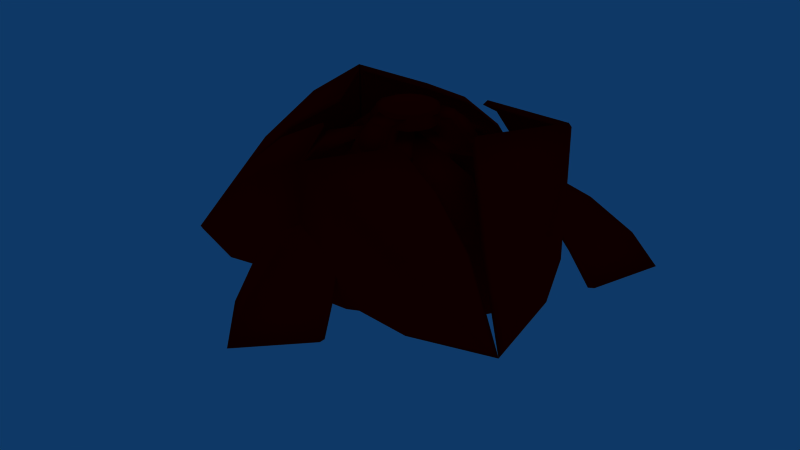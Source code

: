 # Source: beacons.blend  (saved by Blender 2.48.1; exported with 4.5.12 LTS)
import bpy
from mathutils import Matrix  # noqa: F401  (used for matrix-valued properties, if any)

bpy.ops.wm.read_factory_settings(use_empty=True)
scene = bpy.context.scene
scene.name = 'beacon_dispenser'

# ---- collections
col_collection_1_002 = bpy.data.collections.new('Collection 1.002'); scene.collection.children.link(col_collection_1_002)
col_collection_1_002.hide_render = True
col_collection_1_002.hide_viewport = True
col_collection_11_002 = bpy.data.collections.new('Collection 11.002'); scene.collection.children.link(col_collection_11_002)
col_collection_12_002 = bpy.data.collections.new('Collection 12.002'); scene.collection.children.link(col_collection_12_002)
col_collection_12_002.hide_render = True
col_collection_12_002.hide_viewport = True

# ---- materials (node trees are filled in below, after node groups)
mat_tank = bpy.data.materials.new('tank')
mat_tank.alpha_threshold = 0.0
mat_tank.diffuse_color = (1.0, 0.0, 0.0, 1.0)
mat_tank.roughness = 0.5
mat_tank.line_color = (0.0, 0.0, 0.0, 1.0)

# ---- material node trees

# ---- world
world_world_002 = bpy.data.worlds.new('World.002'); scene.world = world_world_002
world_world_002.color = (0.05656, 0.2208, 0.4)
world_world_002.use_sun_shadow = False
world_world_002.sun_shadow_jitter_overblur = 0.0
world_world_002.cycles.sampling_method = 'MANUAL'
world_world_002.cycles.sample_map_resolution = 256
world_world_002.light_settings.ao_factor = 3.0

# ---- meshes
me_beacon_dispenser = bpy.data.meshes.new('beacon dispenser')
me_beacon_dispenser.from_pydata([(0.1438, 0.05296, 0.03904), (0.1516, 0.07701, 0.0007357), (0.1621, 0.06354, -0.001646), (0.1685, 0.04768, 0.0007356), (0.1698, 0.03186, 0.007518), (0.1658, 0.01847, 0.01767), (0.1571, 0.009569, 0.02964), (0.1451, 0.006499, 0.04162), (0.1315, 0.009731, 0.05177), (0.1184, 0.01877, 0.05855), (0.1079, 0.03225, 0.06093), (0.1015, 0.0481, 0.05855), (0.1002, 0.06393, 0.05177), (0.1042, 0.07731, 0.04162), (0.1129, 0.08621, 0.02964), (0.1249, 0.08928, 0.01767), (0.1385, 0.08605, 0.007518), (0.1604, 0.08208, 0.01013), (0.1709, 0.0686, 0.007748), (0.1773, 0.05275, 0.01013), (0.1786, 0.03692, 0.01691), (0.1746, 0.02354, 0.02706), (0.1659, 0.01464, 0.03904), (0.1539, 0.01157, 0.05101), (0.1403, 0.0148, 0.06116), (0.1272, 0.02384, 0.06794), (0.1167, 0.03731, 0.07033), (0.1103, 0.05317, 0.06794), (0.109, 0.06899, 0.06116), (0.113, 0.08238, 0.05101), (0.1217, 0.09128, 0.03904), (0.1337, 0.09435, 0.02706), (0.1473, 0.09112, 0.01691), (0.02309, 0.04639, 0.08002), (0.07702, -0.04701, 0.08002), (0.1848, 0.01261, 0.0111), (0.1299, -0.0002666, 0.07029), (0.1294, 0.1086, 0.0111), (0.0908, 0.0675, 0.07029), (0.1429, 0.1229, -0.04826), (0.1429, 0.1229, -0.02227), (0.204, 0.0171, -0.04826), (0.204, 0.0171, -0.02227), (0.01164, 0.01082, 0.04847), (0.04826, 0.02224, 0.04321), (0.04081, -0.03969, 0.04847), (0.06942, -0.01441, 0.04321), (-0.001486, -0.03043, 0.04847), (0.1095, -0.005017, -0.02091), (0.07641, 0.05222, -0.02091), (-0.002731, -0.03122, 0.04847), (-0.00188, -0.03119, 0.08331), (0.0882, -0.04305, 0.0665), (0.07681, -0.07662, 0.0665), (0.05343, -0.1033, 0.0665), (0.02164, -0.1189, 0.0665), (-0.01374, -0.1213, 0.0665), (-0.04731, -0.1099, 0.0665), (-0.07396, -0.0865, 0.0665), (-0.08964, -0.0547, 0.0665), (-0.09196, -0.01933, 0.0665), (-0.08056, 0.01424, 0.0665), (-0.05719, 0.04089, 0.0665), (-0.0254, 0.05657, 0.0665), (0.009979, 0.05889, 0.0665), (0.04355, 0.0475, 0.0665), (0.0702, 0.02412, 0.0665), (0.08588, -0.007672, 0.0665), (0.0882, -0.04305, 0.08331), (0.07681, -0.07662, 0.08331), (0.05343, -0.1033, 0.08331), (0.02164, -0.1189, 0.08331), (-0.01374, -0.1213, 0.08331), (-0.04731, -0.1099, 0.08331), (-0.07396, -0.0865, 0.08331), (-0.08964, -0.0547, 0.08331), (-0.09196, -0.01933, 0.08331), (-0.08056, 0.01424, 0.08331), (-0.05719, 0.04089, 0.08331), (-0.0254, 0.05657, 0.08331), (0.009979, 0.05889, 0.08331), (0.04355, 0.0475, 0.08331), (0.0702, 0.02412, 0.08331), (0.08588, -0.007672, 0.08331), (-0.1476, 0.05289, 0.03904), (-0.1723, 0.04761, 0.0007357), (-0.1659, 0.06347, -0.001646), (-0.1554, 0.07694, 0.0007356), (-0.1423, 0.08598, 0.007518), (-0.1287, 0.08921, 0.01767), (-0.1167, 0.08614, 0.02964), (-0.108, 0.07724, 0.04162), (-0.104, 0.06386, 0.05177), (-0.1053, 0.04803, 0.05855), (-0.1117, 0.03218, 0.06093), (-0.1222, 0.0187, 0.05855), (-0.1353, 0.009662, 0.05177), (-0.1489, 0.006431, 0.04162), (-0.1609, 0.009501, 0.02964), (-0.1696, 0.0184, 0.01767), (-0.1736, 0.03179, 0.007518), (-0.1811, 0.05268, 0.01013), (-0.1747, 0.06854, 0.007748), (-0.1642, 0.08201, 0.01013), (-0.1511, 0.09105, 0.01691), (-0.1375, 0.09428, 0.02706), (-0.1255, 0.09121, 0.03904), (-0.1168, 0.08231, 0.05101), (-0.1128, 0.06893, 0.06116), (-0.1141, 0.0531, 0.06794), (-0.1205, 0.03725, 0.07033), (-0.131, 0.02377, 0.06794), (-0.1441, 0.01473, 0.06116), (-0.1577, 0.0115, 0.05101), (-0.1697, 0.01457, 0.03904), (-0.1784, 0.02347, 0.02706), (-0.1824, 0.03686, 0.01691), (-0.08155, -0.04835, 0.08002), (-0.02763, 0.04505, 0.08002), (-0.1331, 0.1086, 0.0111), (-0.09456, 0.0675, 0.07029), (-0.1886, 0.01261, 0.0111), (-0.1337, -0.0002665, 0.07029), (-0.2077, 0.0171, -0.04826), (-0.2077, 0.0171, -0.02227), (-0.1466, 0.1229, -0.04826), (-0.1466, 0.1229, -0.02227), (-0.04502, -0.04048, 0.04847), (-0.07322, -0.01448, 0.04321), (-0.01586, 0.01003, 0.04847), (-0.05206, 0.02217, 0.04321), (-0.002731, -0.03122, 0.04847), (-0.08021, 0.05215, -0.02091), (-0.1133, -0.005085, -0.02091), (-0.00184, -0.1994, 0.03904), (0.01509, -0.2182, 0.0007357), (-0.00184, -0.2206, -0.001646), (-0.01877, -0.2182, 0.0007356), (-0.03313, -0.2114, 0.007518), (-0.04272, -0.2012, 0.01767), (-0.04609, -0.1893, 0.02964), (-0.04272, -0.1773, 0.04162), (-0.03313, -0.1672, 0.05177), (-0.01877, -0.1604, 0.05855), (-0.001841, -0.158, 0.06093), (0.01509, -0.1604, 0.05855), (0.02945, -0.1672, 0.05177), (0.03904, -0.1773, 0.04162), (0.04241, -0.1893, 0.02964), (0.03904, -0.2012, 0.01767), (0.02945, -0.2114, 0.007518), (0.01509, -0.2283, 0.01013), (-0.00184, -0.2307, 0.007748), (-0.01877, -0.2283, 0.01013), (-0.03313, -0.2215, 0.01691), (-0.04272, -0.2114, 0.02706), (-0.04609, -0.1994, 0.03904), (-0.04272, -0.1874, 0.05101), (-0.03313, -0.1773, 0.06116), (-0.01877, -0.1705, 0.06794), (-0.00184, -0.1681, 0.07033), (0.01509, -0.1705, 0.06794), (0.02945, -0.1773, 0.06116), (0.03904, -0.1874, 0.05101), (0.04241, -0.1994, 0.03904), (0.03904, -0.2114, 0.02706), (0.02945, -0.2215, 0.01691), (0.05282, -0.0916, 0.08002), (-0.05503, -0.0916, 0.08002), (-0.05729, -0.2148, 0.0111), (-0.04101, -0.1608, 0.07029), (0.05353, -0.2148, 0.0111), (0.03725, -0.1608, 0.07029), (0.05922, -0.2336, -0.04826), (0.05922, -0.2336, -0.02227), (-0.06298, -0.2336, -0.04826), (-0.06298, -0.2336, -0.02227), (0.02774, -0.0639, 0.04847), (0.01932, -0.1013, 0.04321), (-0.03058, -0.0639, 0.04847), (-0.023, -0.1013, 0.04321), (-0.001422, -0.03191, 0.04847), (-0.03488, -0.1407, -0.02091), (0.0312, -0.1407, -0.02091), (-0.00188, -0.03119, 0.005635), (0.2312, -0.06187, -0.1206), (0.2017, -0.1487, -0.1206), (0.1412, -0.2177, -0.1206), (0.05896, -0.2582, -0.1206), (-0.03256, -0.2642, -0.1206), (-0.1194, -0.2348, -0.1206), (-0.1884, -0.1743, -0.1206), (-0.2289, -0.09203, -0.1206), (-0.2349, -0.0005057, -0.1206), (-0.2055, 0.08635, -0.1206), (-0.145, 0.1553, -0.1206), (-0.06272, 0.1959, -0.1206), (0.0288, 0.2019, -0.1206), (0.1157, 0.1724, -0.1206), (0.1846, 0.1119, -0.1206), (0.2252, 0.02965, -0.1206), (0.2312, -0.06187, 0.005635), (0.2017, -0.1487, 0.005635), (0.1412, -0.2177, 0.005635), (0.05896, -0.2582, 0.005635), (-0.03256, -0.2642, 0.005635), (-0.1194, -0.2348, 0.005635), (-0.1884, -0.1743, 0.005635), (-0.2289, -0.09203, 0.005635), (-0.2349, -0.0005051, 0.005635), (-0.2055, 0.08635, 0.005635), (-0.145, 0.1553, 0.005635), (-0.06272, 0.1959, 0.005635), (0.0288, 0.2019, 0.005635), (0.1157, 0.1724, 0.005635), (0.1846, 0.1119, 0.005635), (0.2252, 0.02965, 0.005635), (-0.002418, -0.3971, -0.0627), (0.05617, -0.2599, -0.003289), (0.09009, -0.3412, -0.1223), (0.08028, -0.3063, -0.0627), (0.08996, -0.3516, -0.1223), (0.08016, -0.3167, -0.0627), (0.05604, -0.2703, -0.003289), (-0.002542, -0.4075, -0.0627), (-0.002347, -0.3344, -0.003289), (-0.003418, -0.4517, -0.1223), (-0.06068, -0.2703, -0.003289), (-0.0848, -0.3167, -0.0627), (-0.0946, -0.3516, -0.1223), (-0.002625, -0.2066, 0.06458), (-0.08492, -0.3063, -0.0627), (-0.09473, -0.3412, -0.1223), (-0.06081, -0.2599, -0.003289), (-0.002749, -0.1962, 0.06458), (-0.003542, -0.4414, -0.1223), (-0.002418, -0.324, -0.003289), (-0.3185, 0.1522, -0.0627), (-0.229, 0.0329, -0.003289), (-0.3164, 0.04418, -0.1223), (-0.2812, 0.0352, -0.0627), (-0.3253, 0.04948, -0.1223), (-0.2901, 0.0405, -0.0627), (-0.2379, 0.0382, -0.003289), (-0.3274, 0.1575, -0.0627), (-0.2642, 0.1208, -0.003289), (-0.3653, 0.1804, -0.1223), (-0.1795, 0.1393, -0.003289), (-0.2076, 0.1834, -0.0627), (-0.233, 0.2093, -0.1223), (-0.1534, 0.05715, 0.06458), (-0.1986, 0.1783, -0.0627), (-0.2239, 0.2042, -0.1223), (-0.1705, 0.1342, -0.003289), (-0.1444, 0.05207, 0.06458), (-0.3563, 0.1753, -0.1223), (-0.2552, 0.1157, -0.003289), (0.3153, 0.1513, -0.0627), (0.1672, 0.1334, -0.003289), (0.2206, 0.2035, -0.1223), (0.1953, 0.1775, -0.0627), (0.2297, 0.2086, -0.1223), (0.2043, 0.1826, -0.0627), (0.1762, 0.1385, -0.003289), (0.3243, 0.1564, -0.0627), (0.261, 0.12, -0.003289), (0.3631, 0.1778, -0.1223), (0.2346, 0.03743, -0.003289), (0.2868, 0.03974, -0.0627), (0.322, 0.04871, -0.1223), (0.1504, 0.05586, 0.06458), (0.2779, 0.03444, -0.0627), (0.313, 0.04342, -0.1223), (0.2257, 0.03214, -0.003289), (0.1415, 0.05057, 0.06458), (0.3542, 0.1725, -0.1223), (0.252, 0.1148, -0.003289), (0.1837, -0.2778, 0.01197), (0.08479, -0.2944, 0.0825), (-0.002461, -0.2903, 0.124), (0.2349, -0.1892, 0.01197), (0.1837, -0.2778, -0.101), (0.1572, -0.1689, 0.0825), (0.08479, -0.2944, -0.07747), (0.07741, -0.152, 0.124), (-0.002461, -0.2903, -0.05243), (0.3162, -0.2252, -0.1114), (0.08928, -0.2866, -0.08758), (0.002029, -0.2825, -0.06253), (0.1617, -0.1612, 0.0724), (0.0819, -0.1442, 0.1139), (0.1882, -0.27, -0.1111), (0.3207, -0.2174, -0.1215), (0.2394, -0.1814, 0.001866), (0.002029, -0.2825, 0.1139), (0.1882, -0.27, 0.001866), (0.08928, -0.2866, 0.0724), (0.09174, -0.142, 0.06201), (0.1494, -0.1927, -0.02332), (0.1696, -0.2105, -0.124), (0.2391, -0.08981, -0.124), (0.2136, -0.0812, -0.02332), (0.1409, -0.05668, 0.06201), (0.02061, -0.04399, 0.1066), (0.1511, -0.06191, 0.06416), (0.2247, -0.08672, -0.02216), (0.2505, -0.09543, -0.124), (0.1802, -0.2175, -0.124), (0.1597, -0.1995, -0.02216), (0.1014, -0.1483, 0.06416), (0.3045, -0.06864, 0.01197), (0.2694, 0.02537, 0.0825), (0.2222, 0.09888, 0.124), (0.2533, -0.1572, 0.01197), (0.3045, -0.06864, -0.101), (0.197, -0.1001, 0.0825), (0.2694, 0.02537, -0.07747), (0.1424, -0.03947, 0.124), (0.2222, 0.09888, -0.05243), (0.3251, -0.2096, -0.1114), (0.2649, 0.01759, -0.08758), (0.2177, 0.0911, -0.06253), (0.1925, -0.1079, 0.0724), (0.1379, -0.04724, 0.1139), (0.3, -0.07641, -0.1111), (0.3207, -0.2174, -0.1215), (0.2488, -0.165, 0.001866), (0.2177, 0.0911, 0.1139), (0.3, -0.07641, 0.001866), (0.2649, 0.01759, 0.0724), (-0.1875, -0.2778, 0.01197), (-0.08854, -0.2944, 0.0825), (-0.001299, -0.2903, 0.124), (-0.2386, -0.1892, 0.01197), (-0.1875, -0.2778, -0.101), (-0.161, -0.1689, 0.0825), (-0.08854, -0.2944, -0.07747), (-0.08117, -0.152, 0.124), (-0.001299, -0.2903, -0.05243), (-0.3199, -0.2252, -0.1114), (-0.09303, -0.2866, -0.08758), (-0.005789, -0.2825, -0.06253), (-0.1655, -0.1612, 0.0724), (-0.08566, -0.1442, 0.1139), (-0.192, -0.27, -0.1111), (-0.3244, -0.2174, -0.1215), (-0.2431, -0.1814, 0.001866), (-0.005789, -0.2825, 0.1139), (-0.192, -0.27, 0.001866), (-0.09303, -0.2866, 0.0724), (-0.1447, -0.05684, 0.06201), (-0.2174, -0.08141, -0.02332), (-0.243, -0.09004, -0.124), (-0.1732, -0.2106, -0.124), (-0.1529, -0.1928, -0.02332), (-0.09534, -0.1421, 0.06201), (-0.02421, -0.04426, 0.1066), (-0.105, -0.1483, 0.06416), (-0.1632, -0.1996, -0.02216), (-0.1837, -0.2176, -0.124), (-0.2543, -0.09568, -0.124), (-0.2285, -0.08695, -0.02216), (-0.1549, -0.06209, 0.06416), (-0.3082, -0.06864, 0.01197), (-0.2732, 0.02537, 0.0825), (-0.226, 0.09888, 0.124), (-0.2571, -0.1572, 0.01197), (-0.3082, -0.06864, -0.101), (-0.2007, -0.1001, 0.0825), (-0.2732, 0.02537, -0.07747), (-0.1461, -0.03947, 0.124), (-0.226, 0.09888, -0.05243), (-0.3289, -0.2096, -0.1114), (-0.2687, 0.01759, -0.08758), (-0.2215, 0.0911, -0.06253), (-0.1962, -0.1079, 0.0724), (-0.1416, -0.04724, 0.1139), (-0.3037, -0.07641, -0.1111), (-0.3244, -0.2174, -0.1215), (-0.2526, -0.165, 0.001866), (-0.2215, 0.0911, 0.1139), (-0.3037, -0.07641, 0.001866), (-0.2687, 0.01759, 0.0724), (0.1189, 0.2528, 0.01197), (0.1827, 0.1755, 0.0825), (0.2228, 0.09787, 0.124), (0.01657, 0.2528, 0.01197), (0.1189, 0.2528, -0.101), (0.03786, 0.1755, 0.0825), (0.1827, 0.1755, -0.07747), (0.06307, 0.09787, 0.124), (0.2228, 0.09787, -0.05243), (0.0071, 0.3412, -0.1114), (0.1738, 0.1755, -0.08758), (0.2138, 0.09787, -0.06253), (0.02889, 0.1755, 0.0724), (0.05409, 0.09787, 0.1139), (0.1099, 0.2528, -0.1111), (-0.00188, 0.3412, -0.1215), (0.007592, 0.2528, 0.001866), (0.2138, 0.09787, 0.1139), (0.1099, 0.2528, 0.001866), (0.1738, 0.1755, 0.0724), (0.04732, 0.1053, 0.06201), (0.06239, 0.1806, -0.02332), (0.06769, 0.207, -0.124), (-0.07162, 0.2068, -0.124), (-0.06631, 0.1804, -0.02332), (-0.05119, 0.1052, 0.06201), (-0.002039, -0.005313, 0.1066), (-0.05177, 0.1167, 0.06416), (-0.06706, 0.1928, -0.02216), (-0.07243, 0.2195, -0.124), (0.06848, 0.2197, -0.124), (0.06312, 0.1929, -0.02216), (0.04787, 0.1168, 0.06416), (-0.1226, 0.2528, 0.01197), (-0.1865, 0.1755, 0.0825), (-0.2266, 0.09787, 0.124), (-0.02033, 0.2528, 0.01197), (-0.1226, 0.2528, -0.101), (-0.04162, 0.1755, 0.0825), (-0.1865, 0.1755, -0.07747), (-0.06683, 0.09787, 0.124), (-0.2266, 0.09787, -0.05243), (-0.01086, 0.3412, -0.1114), (-0.1775, 0.1755, -0.08758), (-0.2176, 0.09787, -0.06253), (-0.03264, 0.1755, 0.0724), (-0.05785, 0.09787, 0.1139), (-0.1136, 0.2528, -0.1111), (-0.00188, 0.3412, -0.1215), (-0.01135, 0.2528, 0.001866), (-0.2176, 0.09787, 0.1139), (-0.1136, 0.2528, 0.001866), (-0.1775, 0.1755, 0.0724), (0.01661, -0.0924, 0.07648), (-0.02033, -0.0924, 0.07648), (-0.001624, -0.03159, 0.1153), (-0.01369, -0.07039, 0.1123), (-0.01792, -0.04947, 0.1153), (0.00997, -0.07039, 0.1123), (0.01468, -0.04947, 0.1153), (-0.03603, -0.1443, 0.07572), (-0.03603, -0.1443, 0.06119), (0.03227, -0.1443, 0.07572), (0.03227, -0.1443, 0.06119), (0.01999, -0.1036, 0.1275), (0.02909, -0.1338, 0.09438), (-0.02375, -0.1036, 0.1275), (-0.03285, -0.1338, 0.09438), (-0.03159, -0.06496, 0.1329), (0.02869, -0.06496, 0.1329), (0.01563, -0.1376, 0.09762), (0.02099, -0.1319, 0.1033), (0.02288, -0.1252, 0.11), (0.02099, -0.1185, 0.1167), (0.01563, -0.1129, 0.1224), (0.007607, -0.1091, 0.1261), (-0.001858, -0.1077, 0.1275), (-0.01132, -0.1091, 0.1261), (-0.01935, -0.1129, 0.1224), (-0.02471, -0.1185, 0.1167), (-0.02659, -0.1252, 0.11), (-0.02471, -0.1319, 0.1033), (-0.01935, -0.1376, 0.09762), (-0.01132, -0.1414, 0.09383), (-0.001858, -0.1427, 0.0925), (0.007607, -0.1414, 0.09383), (0.01563, -0.1319, 0.09237), (0.02099, -0.1262, 0.09805), (0.02288, -0.1196, 0.1047), (0.02099, -0.1129, 0.1114), (0.01563, -0.1072, 0.1171), (0.007607, -0.1034, 0.1209), (-0.001858, -0.1021, 0.1222), (-0.01132, -0.1034, 0.1209), (-0.01935, -0.1072, 0.1171), (-0.02471, -0.1129, 0.1114), (-0.02659, -0.1196, 0.1047), (-0.02471, -0.1262, 0.09805), (-0.01935, -0.1319, 0.09237), (-0.01132, -0.1357, 0.08858), (-0.001858, -0.137, 0.08725), (0.007607, -0.1357, 0.08858), (-0.001858, -0.1252, 0.11), (-0.06413, -0.0166, 0.07648), (-0.04566, 0.01539, 0.07648), (-0.002356, -0.03121, 0.1153), (-0.02993, -0.001362, 0.1123), (-0.009695, -0.008149, 0.1153), (-0.04176, -0.02185, 0.1123), (-0.026, -0.03638, 0.1153), (-0.08278, 0.05496, 0.07572), (-0.08278, 0.05496, 0.06119), (-0.1169, -0.004197, 0.07572), (-0.1169, -0.004197, 0.06119), (-0.07555, -0.0139, 0.1275), (-0.1062, -0.006709, 0.09438), (-0.05368, 0.02398, 0.1275), (-0.07525, 0.04694, 0.09438), (-0.01627, 0.01143, 0.1329), (-0.04641, -0.04078, 0.1329), (-0.1028, 0.006846, 0.09762), (-0.1005, -0.0006346, 0.1033), (-0.09569, -0.005611, 0.11), (-0.08895, -0.007327, 0.1167), (-0.08136, -0.005521, 0.1224), (-0.07406, -0.0004677, 0.1261), (-0.06818, 0.007064, 0.1275), (-0.0646, 0.01593, 0.1261), (-0.06387, 0.02477, 0.1224), (-0.0661, 0.03225, 0.1167), (-0.07096, 0.03723, 0.11), (-0.07769, 0.03894, 0.1033), (-0.08529, 0.03714, 0.09762), (-0.09258, 0.03208, 0.09383), (-0.09847, 0.02455, 0.0925), (-0.102, 0.01569, 0.09383), (-0.09787, 0.004012, 0.09237), (-0.09564, -0.003468, 0.09805), (-0.09078, -0.008445, 0.1047), (-0.08404, -0.01016, 0.1114), (-0.07645, -0.008354, 0.1171), (-0.06915, -0.003301, 0.1209), (-0.06327, 0.004231, 0.1222), (-0.05969, 0.01309, 0.1209), (-0.05896, 0.02194, 0.1171), (-0.06119, 0.02942, 0.1114), (-0.06605, 0.03439, 0.1047), (-0.07279, 0.03611, 0.09805), (-0.08038, 0.0343, 0.09237), (-0.08768, 0.02925, 0.08858), (-0.09356, 0.02172, 0.08725), (-0.09714, 0.01286, 0.08858), (-0.08332, 0.01581, 0.11), (0.04717, -0.01804, 0.1385), (0.03841, -0.0002716, 0.1385), (0.02351, 0.01279, 0.1385), (0.004749, 0.01916, 0.1385), (-0.01502, 0.01787, 0.1385), (-0.0328, 0.009103, 0.1385), (-0.04586, -0.005795, 0.1385), (-0.05223, -0.02456, 0.1385), (-0.05093, -0.04433, 0.1385), (-0.04217, -0.0621, 0.1385), (-0.02727, -0.07517, 0.1385), (-0.008509, -0.08154, 0.1385), (0.01126, -0.08024, 0.1385), (0.02904, -0.07148, 0.1385), (0.0421, -0.05658, 0.1385), (0.04847, -0.03782, 0.1385), (0.04717, -0.01804, 0.1113), (0.03841, -0.0002715, 0.1113), (0.02351, 0.01279, 0.1113), (0.004749, 0.01916, 0.1113), (-0.01502, 0.01787, 0.1113), (-0.0328, 0.009103, 0.1113), (-0.04586, -0.005795, 0.1113), (-0.05223, -0.02456, 0.1113), (-0.05093, -0.04433, 0.1113), (-0.04217, -0.0621, 0.1113), (-0.02727, -0.07517, 0.1113), (-0.008508, -0.08154, 0.1113), (0.01126, -0.08024, 0.1113), (0.02904, -0.07148, 0.1113), (0.0421, -0.05658, 0.1113), (0.04847, -0.03782, 0.1113), (-0.00188, -0.03119, 0.148), (0.04188, 0.01543, 0.07648), (0.06035, -0.01656, 0.07648), (-0.00166, -0.03076, 0.1153), (0.03797, -0.02181, 0.1123), (0.02198, -0.03594, 0.1153), (0.02615, -0.001323, 0.1123), (0.005679, -0.007706, 0.1153), (0.1132, -0.004197, 0.07572), (0.1132, -0.004197, 0.06119), (0.07902, 0.05496, 0.07572), (0.07902, 0.05496, 0.06119), (0.04993, 0.02398, 0.1275), (0.07149, 0.04694, 0.09438), (0.07179, -0.0139, 0.1275), (0.1025, -0.006709, 0.09438), (0.04222, -0.04003, 0.1329), (0.01208, 0.01217, 0.1329), (0.08151, 0.03718, 0.09762), (0.07391, 0.03898, 0.1033), (0.06717, 0.03727, 0.11), (0.06232, 0.03229, 0.1167), (0.06009, 0.02481, 0.1224), (0.06082, 0.01596, 0.1261), (0.0644, 0.007102, 0.1275), (0.07028, -0.0004296, 0.1261), (0.07758, -0.005483, 0.1224), (0.08517, -0.007289, 0.1167), (0.09191, -0.005573, 0.11), (0.09676, -0.0005965, 0.1033), (0.099, 0.006884, 0.09762), (0.09827, 0.01573, 0.09383), (0.09469, 0.02459, 0.0925), (0.0888, 0.03212, 0.09383), (0.0766, 0.03434, 0.09237), (0.069, 0.03615, 0.09805), (0.06227, 0.03443, 0.1047), (0.05741, 0.02946, 0.1114), (0.05518, 0.02198, 0.1171), (0.05591, 0.01313, 0.1209), (0.05949, 0.004269, 0.1222), (0.06537, -0.003263, 0.1209), (0.07267, -0.008316, 0.1171), (0.08026, -0.01012, 0.1114), (0.087, -0.008407, 0.1047), (0.09186, -0.00343, 0.09805), (0.09409, 0.004051, 0.09237), (0.09336, 0.0129, 0.08858), (0.08978, 0.02176, 0.08725), (0.08389, 0.02929, 0.08858), (0.07954, 0.01585, 0.11), (0.03876, -0.0203, 0.1385), (0.03983, -0.03668, 0.1385), (0.03456, -0.05222, 0.1385), (0.02373, -0.06457, 0.1385), (0.00901, -0.07183, 0.1385), (-0.007371, -0.0729, 0.1385), (-0.02292, -0.06762, 0.1385), (-0.03526, -0.0568, 0.1385), (-0.04252, -0.04208, 0.1385), (-0.04359, -0.0257, 0.1385), (-0.03832, -0.01015, 0.1385), (-0.02749, 0.002191, 0.1385), (-0.01277, 0.009452, 0.1385), (0.003612, 0.01053, 0.1385), (0.01916, 0.005249, 0.1385), (0.0315, -0.005575, 0.1385), (0.0279, -0.02321, 0.1454), (0.02869, -0.03521, 0.1454), (0.02482, -0.0466, 0.1454), (0.01689, -0.05565, 0.1454), (0.006101, -0.06097, 0.1454), (-0.005905, -0.06176, 0.1454), (-0.0173, -0.05789, 0.1454), (-0.02634, -0.04996, 0.1454), (-0.03166, -0.03917, 0.1454), (-0.03245, -0.02716, 0.1454), (-0.02858, -0.01577, 0.1454), (-0.02065, -0.006725, 0.1454), (-0.00986, -0.001403, 0.1454), (0.002145, -0.0006164, 0.1454), (0.01354, -0.004484, 0.1454), (0.02258, -0.01242, 0.1454), (0.01301, -0.0272, 0.1475), (0.01341, -0.0332, 0.1475), (0.01147, -0.0389, 0.1475), (0.007506, -0.04342, 0.1475), (0.002111, -0.04608, 0.1475), (-0.003892, -0.04647, 0.1475), (-0.009588, -0.04454, 0.1475), (-0.01411, -0.04057, 0.1475), (-0.01677, -0.03518, 0.1475), (-0.01717, -0.02918, 0.1475), (-0.01523, -0.02348, 0.1475), (-0.01127, -0.01896, 0.1475), (-0.00587, -0.0163, 0.1475), (0.0001326, -0.0159, 0.1475), (0.005829, -0.01784, 0.1475), (0.01035, -0.0218, 0.1475), (0.03416, -0.003532, 0.09315), (0.02083, 0.008155, 0.09315), (0.00405, 0.01385, 0.09315), (-0.01364, 0.01269, 0.09315), (-0.02954, 0.004854, 0.09315), (-0.04122, -0.008473, 0.09315), (-0.04692, -0.02526, 0.09315), (-0.04576, -0.04295, 0.09315), (-0.03792, -0.05884, 0.09315), (-0.02459, -0.07053, 0.09315), (-0.007809, -0.07623, 0.09315), (0.009878, -0.07507, 0.09315), (0.02578, -0.06723, 0.09315), (0.03746, -0.0539, 0.09315), (0.04316, -0.03712, 0.09315), (0.042, -0.01943, 0.09315)], [], [(22, 6, 5, 21), (32, 0, 17), (17, 0, 18), (18, 0, 19), (19, 0, 20), (20, 0, 21), (21, 0, 22), (22, 0, 23), (23, 0, 24), (24, 0, 25), (25, 0, 26), (26, 0, 27), (27, 0, 28), (28, 0, 29), (29, 0, 30), (30, 0, 31), (0, 32, 31), (16, 32, 17, 1), (18, 2, 1, 17), (19, 3, 2, 18), (20, 4, 3, 19), (21, 5, 4, 20), (23, 7, 6, 22), (24, 8, 7, 23), (25, 9, 8, 24), (26, 10, 9, 25), (27, 11, 10, 26), (28, 12, 11, 27), (29, 13, 12, 28), (30, 14, 13, 29), (31, 15, 14, 30), (32, 16, 15, 31), (38, 33, 34, 36), (37, 35, 42, 40), (38, 36, 35, 37), (40, 42, 41, 39), (33, 38, 44, 43), (36, 34, 45, 46), (41, 42, 48), (40, 39, 49), (39, 41, 48, 49), (38, 37, 49, 44), (35, 36, 46, 48), (42, 35, 48), (37, 40, 49), (49, 48, 46, 44), (46, 45, 43, 44), (45, 47, 43), (67, 83, 68, 52), (69, 53, 52, 68), (70, 54, 53, 69), (71, 55, 54, 70), (72, 56, 55, 71), (73, 57, 56, 72), (74, 58, 57, 73), (75, 59, 58, 74), (76, 60, 59, 75), (77, 61, 60, 76), (78, 62, 61, 77), (79, 63, 62, 78), (80, 64, 63, 79), (81, 65, 64, 80), (82, 66, 65, 81), (83, 67, 66, 82), (106, 90, 89, 105), (116, 84, 101), (101, 84, 102), (102, 84, 103), (103, 84, 104), (104, 84, 105), (105, 84, 106), (106, 84, 107), (107, 84, 108), (108, 84, 109), (109, 84, 110), (110, 84, 111), (111, 84, 112), (112, 84, 113), (113, 84, 114), (114, 84, 115), (84, 116, 115), (100, 116, 101, 85), (102, 86, 85, 101), (103, 87, 86, 102), (104, 88, 87, 103), (105, 89, 88, 104), (107, 91, 90, 106), (108, 92, 91, 107), (109, 93, 92, 108), (110, 94, 93, 109), (111, 95, 94, 110), (112, 96, 95, 111), (113, 97, 96, 112), (114, 98, 97, 113), (115, 99, 98, 114), (116, 100, 99, 115), (122, 117, 118, 120), (121, 119, 126, 124), (122, 120, 119, 121), (124, 126, 125, 123), (117, 122, 128, 127), (120, 118, 129, 130), (125, 126, 132), (124, 123, 133), (123, 125, 132, 133), (122, 121, 133, 128), (119, 120, 130, 132), (126, 119, 132), (121, 124, 133), (133, 132, 130, 128), (130, 129, 127, 128), (129, 131, 127), (156, 140, 139, 155), (166, 134, 151), (151, 134, 152), (152, 134, 153), (153, 134, 154), (154, 134, 155), (155, 134, 156), (156, 134, 157), (157, 134, 158), (158, 134, 159), (159, 134, 160), (160, 134, 161), (161, 134, 162), (162, 134, 163), (163, 134, 164), (164, 134, 165), (134, 166, 165), (150, 166, 151, 135), (152, 136, 135, 151), (153, 137, 136, 152), (154, 138, 137, 153), (155, 139, 138, 154), (157, 141, 140, 156), (158, 142, 141, 157), (159, 143, 142, 158), (160, 144, 143, 159), (161, 145, 144, 160), (162, 146, 145, 161), (163, 147, 146, 162), (164, 148, 147, 163), (165, 149, 148, 164), (166, 150, 149, 165), (172, 167, 168, 170), (171, 169, 176, 174), (172, 170, 169, 171), (174, 176, 175, 173), (167, 172, 178, 177), (170, 168, 179, 180), (175, 176, 182), (174, 173, 183), (173, 175, 182, 183), (172, 171, 183, 178), (169, 170, 180, 182), (176, 169, 182), (171, 174, 183), (183, 182, 180, 178), (180, 179, 177, 178), (179, 181, 177), (216, 184, 201), (201, 184, 202), (202, 184, 203), (203, 184, 204), (204, 184, 205), (205, 184, 206), (206, 184, 207), (207, 184, 208), (208, 184, 209), (209, 184, 210), (210, 184, 211), (211, 184, 212), (212, 184, 213), (213, 184, 214), (214, 184, 215), (184, 216, 215), (200, 216, 201, 185), (202, 186, 185, 201), (203, 187, 186, 202), (204, 188, 187, 203), (205, 189, 188, 204), (206, 190, 189, 205), (207, 191, 190, 206), (208, 192, 191, 207), (209, 193, 192, 208), (210, 194, 193, 209), (211, 195, 194, 210), (212, 196, 195, 211), (213, 197, 196, 212), (214, 198, 197, 213), (215, 199, 198, 214), (216, 200, 199, 215), (220, 217, 236, 218), (217, 220, 219, 235), (236, 234, 218), (221, 226, 235, 219), (223, 222, 220, 218), (230, 223, 218, 234), (222, 221, 219, 220), (230, 225, 223), (222, 224, 226, 221), (223, 225, 224, 222), (227, 228, 224, 225), (228, 229, 226, 224), (230, 227, 225), (228, 231, 232, 229), (230, 234, 233, 227), (227, 233, 231, 228), (229, 232, 235, 226), (236, 233, 234), (217, 235, 232, 231), (236, 217, 231, 233), (240, 237, 256, 238), (237, 240, 239, 255), (256, 254, 238), (241, 246, 255, 239), (243, 242, 240, 238), (250, 243, 238, 254), (242, 241, 239, 240), (250, 245, 243), (242, 244, 246, 241), (243, 245, 244, 242), (247, 248, 244, 245), (248, 249, 246, 244), (250, 247, 245), (248, 251, 252, 249), (250, 254, 253, 247), (247, 253, 251, 248), (249, 252, 255, 246), (256, 253, 254), (237, 255, 252, 251), (256, 237, 251, 253), (260, 257, 276, 258), (257, 260, 259, 275), (276, 274, 258), (261, 266, 275, 259), (263, 262, 260, 258), (270, 263, 258, 274), (262, 261, 259, 260), (270, 265, 263), (262, 264, 266, 261), (263, 265, 264, 262), (267, 268, 264, 265), (268, 269, 266, 264), (270, 267, 265), (268, 271, 272, 269), (270, 274, 273, 267), (267, 273, 271, 268), (269, 272, 275, 266), (276, 273, 274), (257, 275, 272, 271), (276, 257, 271, 273), (277, 280, 282, 278), (281, 277, 278, 283), (278, 282, 284, 279), (283, 278, 279, 285), (286, 277, 281), (277, 286, 280), (283, 285, 288, 287), (284, 282, 289, 290), (286, 281, 291, 292), (282, 280, 293, 289), (280, 286, 292, 293), (281, 283, 287, 291), (285, 279, 294, 288), (279, 284, 290, 294), (293, 292, 295), (295, 292, 291), (288, 294, 296, 287), (294, 290, 289, 296), (287, 296, 295, 291), (296, 289, 293, 295), (299, 298, 301, 300), (298, 297, 302, 301), (297, 303, 302), (303, 304, 302), (302, 304, 305, 301), (301, 305, 306, 300), (299, 307, 308, 298), (309, 297, 298, 308), (303, 297, 309), (303, 309, 304), (309, 308, 305, 304), (308, 307, 306, 305), (310, 311, 315, 313), (314, 316, 311, 310), (311, 312, 317, 315), (316, 318, 312, 311), (319, 314, 310), (310, 313, 319), (316, 320, 321, 318), (317, 323, 322, 315), (319, 325, 324, 314), (315, 322, 326, 313), (313, 326, 325, 319), (314, 324, 320, 316), (318, 321, 327, 312), (312, 327, 323, 317), (326, 328, 325), (328, 324, 325), (321, 320, 329, 327), (327, 329, 322, 323), (320, 324, 328, 329), (329, 328, 326, 322), (330, 331, 335, 333), (334, 336, 331, 330), (331, 332, 337, 335), (336, 338, 332, 331), (339, 334, 330), (330, 333, 339), (336, 340, 341, 338), (337, 343, 342, 335), (339, 345, 344, 334), (335, 342, 346, 333), (333, 346, 345, 339), (334, 344, 340, 336), (338, 341, 347, 332), (332, 347, 343, 337), (346, 348, 345), (348, 344, 345), (341, 340, 349, 347), (347, 349, 342, 343), (340, 344, 348, 349), (349, 348, 346, 342), (352, 351, 354, 353), (351, 350, 355, 354), (350, 356, 355), (356, 357, 355), (355, 357, 358, 354), (354, 358, 359, 353), (352, 360, 361, 351), (362, 350, 351, 361), (356, 350, 362), (356, 362, 357), (362, 361, 358, 357), (361, 360, 359, 358), (363, 366, 368, 364), (367, 363, 364, 369), (364, 368, 370, 365), (369, 364, 365, 371), (372, 363, 367), (363, 372, 366), (369, 371, 374, 373), (370, 368, 375, 376), (372, 367, 377, 378), (368, 366, 379, 375), (366, 372, 378, 379), (367, 369, 373, 377), (371, 365, 380, 374), (365, 370, 376, 380), (379, 378, 381), (381, 378, 377), (374, 380, 382, 373), (380, 376, 375, 382), (373, 382, 381, 377), (382, 375, 379, 381), (383, 386, 388, 384), (387, 383, 384, 389), (384, 388, 390, 385), (389, 384, 385, 391), (392, 383, 387), (383, 392, 386), (389, 391, 394, 393), (390, 388, 395, 396), (392, 387, 397, 398), (388, 386, 399, 395), (386, 392, 398, 399), (387, 389, 393, 397), (391, 385, 400, 394), (385, 390, 396, 400), (399, 398, 401), (401, 398, 397), (394, 400, 402, 393), (400, 396, 395, 402), (393, 402, 401, 397), (402, 395, 399, 401), (405, 404, 407, 406), (404, 403, 408, 407), (403, 409, 408), (409, 410, 408), (408, 410, 411, 407), (407, 411, 412, 406), (405, 413, 414, 404), (415, 403, 404, 414), (409, 403, 415), (409, 415, 410), (415, 414, 411, 410), (414, 413, 412, 411), (416, 417, 421, 419), (420, 422, 417, 416), (417, 418, 423, 421), (422, 424, 418, 417), (425, 420, 416), (416, 419, 425), (422, 426, 427, 424), (423, 429, 428, 421), (425, 431, 430, 420), (421, 428, 432, 419), (419, 432, 431, 425), (420, 430, 426, 422), (424, 427, 433, 418), (418, 433, 429, 423), (432, 434, 431), (434, 430, 431), (427, 426, 435, 433), (433, 435, 428, 429), (426, 430, 434, 435), (435, 434, 432, 428), (440, 438, 442), (439, 440, 442, 441), (436, 437, 439, 441), (448, 445, 436), (443, 450, 437), (450, 449, 439, 437), (447, 448, 436, 441), (446, 444, 437, 436), (445, 446, 436), (444, 443, 437), (449, 451, 440, 439), (452, 447, 441, 442), (445, 443, 444, 446), (447, 449, 450, 448), (448, 450, 443, 445), (447, 452, 451, 449), (453, 469, 470, 454), (454, 470, 471, 455), (455, 471, 472, 456), (456, 472, 473, 457), (457, 473, 474, 458), (458, 474, 475, 459), (459, 475, 476, 460), (460, 476, 477, 461), (461, 477, 478, 462), (462, 478, 479, 463), (464, 480, 481, 465), (465, 481, 482, 466), (466, 482, 483, 467), (467, 483, 484, 468), (469, 453, 468, 484), (485, 453, 454), (455, 485, 454), (456, 485, 455), (457, 485, 456), (458, 485, 457), (459, 485, 458), (460, 485, 459), (461, 485, 460), (462, 485, 461), (463, 485, 462), (464, 485, 463), (465, 485, 464), (466, 485, 465), (467, 485, 466), (468, 485, 467), (453, 485, 468), (463, 479, 480, 464), (490, 488, 492), (489, 490, 492, 491), (486, 487, 489, 491), (498, 495, 486), (493, 500, 487), (500, 499, 489, 487), (497, 498, 486, 491), (496, 494, 487, 486), (495, 496, 486), (494, 493, 487), (499, 501, 490, 489), (502, 497, 491, 492), (495, 493, 494, 496), (497, 499, 500, 498), (498, 500, 493, 495), (497, 502, 501, 499), (503, 519, 520, 504), (504, 520, 521, 505), (505, 521, 522, 506), (506, 522, 523, 507), (507, 523, 524, 508), (508, 524, 525, 509), (509, 525, 526, 510), (510, 526, 527, 511), (511, 527, 528, 512), (512, 528, 529, 513), (514, 530, 531, 515), (515, 531, 532, 516), (516, 532, 533, 517), (517, 533, 534, 518), (519, 503, 518, 534), (535, 503, 504), (505, 535, 504), (506, 535, 505), (507, 535, 506), (508, 535, 507), (509, 535, 508), (510, 535, 509), (511, 535, 510), (512, 535, 511), (513, 535, 512), (514, 535, 513), (515, 535, 514), (516, 535, 515), (517, 535, 516), (518, 535, 517), (503, 535, 518), (513, 529, 530, 514), (536, 552, 553, 537), (537, 553, 554, 538), (538, 554, 555, 539), (539, 555, 556, 540), (540, 556, 557, 541), (541, 557, 558, 542), (542, 558, 559, 543), (543, 559, 560, 544), (544, 560, 561, 545), (545, 561, 562, 546), (546, 562, 563, 547), (547, 563, 564, 548), (548, 564, 565, 549), (549, 565, 566, 550), (550, 566, 567, 551), (552, 536, 551, 567), (573, 571, 575), (572, 573, 575, 574), (569, 570, 572, 574), (581, 578, 569), (576, 583, 570), (583, 582, 572, 570), (580, 581, 569, 574), (579, 577, 570, 569), (578, 579, 569), (577, 576, 570), (582, 584, 573, 572), (585, 580, 574, 575), (578, 576, 577, 579), (580, 582, 583, 581), (581, 583, 576, 578), (580, 585, 584, 582), (586, 602, 603, 587), (587, 603, 604, 588), (588, 604, 605, 589), (589, 605, 606, 590), (590, 606, 607, 591), (591, 607, 608, 592), (592, 608, 609, 593), (593, 609, 610, 594), (594, 610, 611, 595), (595, 611, 612, 596), (597, 613, 614, 598), (598, 614, 615, 599), (599, 615, 616, 600), (600, 616, 617, 601), (602, 586, 601, 617), (618, 586, 587), (588, 618, 587), (589, 618, 588), (590, 618, 589), (591, 618, 590), (592, 618, 591), (593, 618, 592), (594, 618, 593), (595, 618, 594), (596, 618, 595), (597, 618, 596), (598, 618, 597), (599, 618, 598), (600, 618, 599), (601, 618, 600), (586, 618, 601), (596, 612, 613, 597), (490, 501, 585, 575), (440, 451, 502, 492), (442, 573, 584, 452), (537, 634, 619, 536), (538, 633, 634, 537), (539, 632, 633, 538), (540, 631, 632, 539), (541, 630, 631, 540), (542, 629, 630, 541), (543, 628, 629, 542), (544, 627, 628, 543), (545, 626, 627, 544), (546, 625, 626, 545), (547, 624, 625, 546), (548, 623, 624, 547), (549, 622, 623, 548), (550, 621, 622, 549), (551, 620, 621, 550), (536, 619, 620, 551), (634, 650, 635, 619), (633, 649, 650, 634), (632, 648, 649, 633), (631, 647, 648, 632), (630, 646, 647, 631), (629, 645, 646, 630), (628, 644, 645, 629), (627, 643, 644, 628), (626, 642, 643, 627), (625, 641, 642, 626), (624, 640, 641, 625), (623, 639, 640, 624), (622, 638, 639, 623), (621, 637, 638, 622), (620, 636, 637, 621), (619, 635, 636, 620), (666, 568, 651), (650, 666, 651, 635), (665, 568, 666), (649, 665, 666, 650), (664, 568, 665), (648, 664, 665, 649), (663, 568, 664), (647, 663, 664, 648), (662, 568, 663), (646, 662, 663, 647), (661, 568, 662), (645, 661, 662, 646), (660, 568, 661), (644, 660, 661, 645), (659, 568, 660), (643, 659, 660, 644), (658, 568, 659), (642, 658, 659, 643), (657, 568, 658), (641, 657, 658, 642), (656, 568, 657), (640, 656, 657, 641), (655, 568, 656), (639, 655, 656, 640), (654, 568, 655), (638, 654, 655, 639), (653, 568, 654), (637, 653, 654, 638), (652, 568, 653), (636, 652, 653, 637), (651, 568, 652), (635, 651, 652, 636), (682, 51, 681), (83, 682, 681, 68), (681, 51, 680), (68, 681, 680, 69), (680, 51, 679), (69, 680, 679, 70), (679, 51, 678), (70, 679, 678, 71), (678, 51, 677), (71, 678, 677, 72), (677, 51, 676), (72, 677, 676, 73), (676, 51, 675), (73, 676, 675, 74), (675, 51, 674), (74, 675, 674, 75), (674, 51, 673), (75, 674, 673, 76), (673, 51, 672), (76, 673, 672, 77), (672, 51, 671), (77, 672, 671, 78), (671, 51, 670), (78, 671, 670, 79), (670, 51, 669), (79, 670, 669, 80), (669, 51, 668), (80, 669, 668, 81), (668, 51, 667), (81, 668, 667, 82), (667, 51, 682), (82, 667, 682, 83)])
me_beacon_dispenser.polygons.foreach_set('use_smooth', [True] * 667)
_uv = me_beacon_dispenser.uv_layers.new(name='UVTex')
_uv.uv.foreach_set('vector', [0.7881, 0.5792, 0.6153, 0.5767, 0.6153, 0.6566, 0.7881, 0.6591, 0.4159, 0.9289, 0.5097, 0.8351, 0.4589, 0.9576, 0.4589, 0.9576, 0.5097, 0.8351, 0.5097, 0.9677, 0.5097, 0.9677, 0.5097, 0.8351, 0.5605, 0.9576, 0.5605, 0.9576, 0.5097, 0.8351, 0.6035, 0.9289, 0.6035, 0.9289, 0.5097, 0.8351, 0.6323, 0.8858, 0.6323, 0.8858, 0.5097, 0.8351, 0.6424, 0.8351, 0.6424, 0.8351, 0.5097, 0.8351, 0.6323, 0.7843, 0.6323, 0.7843, 0.5097, 0.8351, 0.6035, 0.7413, 0.6035, 0.7413, 0.5097, 0.8351, 0.5605, 0.7125, 0.5605, 0.7125, 0.5097, 0.8351, 0.5097, 0.7024, 0.5097, 0.7024, 0.5097, 0.8351, 0.4589, 0.7125, 0.4589, 0.7125, 0.5097, 0.8351, 0.4159, 0.7413, 0.4159, 0.7413, 0.5097, 0.8351, 0.3871, 0.7843, 0.3871, 0.7843, 0.5097, 0.8351, 0.377, 0.8351, 0.377, 0.8351, 0.5097, 0.8351, 0.3871, 0.8858, 0.5097, 0.8351, 0.4159, 0.9289, 0.3871, 0.8858, 0.6129, 0.4237, 0.7368, 0.4237, 0.7688, 0.4915, 0.6449, 0.4915, 0.7801, 0.5714, 0.6562, 0.5714, 0.6449, 0.4915, 0.7688, 0.4915, 0.7688, 0.6514, 0.6449, 0.6514, 0.6562, 0.5714, 0.7801, 0.5714, 0.7368, 0.7191, 0.6129, 0.7191, 0.6449, 0.6514, 0.7688, 0.6514, 0.7881, 0.6591, 0.6153, 0.6566, 0.6153, 0.7244, 0.7881, 0.7269, 0.7881, 0.4992, 0.6153, 0.4968, 0.6153, 0.5767, 0.7881, 0.5792, 0.7881, 0.4315, 0.6153, 0.429, 0.6153, 0.4968, 0.7881, 0.4992, 0.6476, 0.6514, 0.7715, 0.6514, 0.7395, 0.7191, 0.6156, 0.7191, 0.6589, 0.5714, 0.7827, 0.5714, 0.7715, 0.6514, 0.6476, 0.6514, 0.6476, 0.4915, 0.7715, 0.4915, 0.7827, 0.5714, 0.6589, 0.5714, 0.6156, 0.4237, 0.7395, 0.4237, 0.7715, 0.4915, 0.6476, 0.4915, 0.7881, 0.4992, 0.6153, 0.4968, 0.6153, 0.429, 0.7881, 0.4315, 0.7881, 0.5792, 0.6153, 0.5767, 0.6153, 0.4968, 0.7881, 0.4992, 0.7881, 0.6591, 0.6153, 0.6566, 0.6153, 0.5767, 0.7881, 0.5792, 0.7881, 0.7269, 0.6153, 0.7244, 0.6153, 0.6566, 0.7881, 0.6591, 0.2699, 0.7312, 0.2785, 0.7575, 0.2296, 0.7575, 0.2375, 0.7312, 0.2788, 0.7018, 0.2286, 0.7018, 0.226, 0.6932, 0.2814, 0.6932, 0.2714, 0.7262, 0.236, 0.7262, 0.2286, 0.7018, 0.2788, 0.7018, 0.2814, 0.6932, 0.226, 0.6932, 0.226, 0.6932, 0.2814, 0.6932, 0.2699, 0.7312, 0.2785, 0.7575, 0.2296, 0.7575, 0.2375, 0.7312, 0.2699, 0.7312, 0.2785, 0.7575, 0.2296, 0.7575, 0.2375, 0.7312, 0.2814, 0.6932, 0.226, 0.6932, 0.226, 0.6932, 0.2814, 0.6932, 0.226, 0.6932, 0.226, 0.6932, 0.2814, 0.6932, 0.226, 0.6932, 0.226, 0.6932, 0.2814, 0.6932, 0.2714, 0.7262, 0.236, 0.7262, 0.2286, 0.7018, 0.2788, 0.7018, 0.2714, 0.7262, 0.236, 0.7262, 0.2286, 0.7018, 0.2788, 0.7018, 0.2788, 0.7018, 0.2286, 0.7018, 0.226, 0.6932, 0.2788, 0.7018, 0.2286, 0.7018, 0.226, 0.6932, 0.2714, 0.7262, 0.236, 0.7262, 0.2286, 0.7018, 0.2788, 0.7018, 0.2699, 0.7312, 0.2785, 0.7575, 0.2296, 0.7575, 0.2375, 0.7312, 0.2785, 0.7575, 0.2296, 0.8115, 0.2296, 0.7575, 0.4551, 0.1054, 0.5704, 0.1054, 0.5704, 0.1751, 0.4551, 0.1751, 0.5704, 0.2572, 0.4551, 0.2572, 0.4551, 0.1751, 0.5704, 0.1751, 0.5704, 0.3394, 0.4551, 0.3394, 0.4551, 0.2572, 0.5704, 0.2572, 0.5704, 0.4091, 0.4551, 0.4091, 0.4551, 0.3394, 0.5704, 0.3394, 0.5696, 0.1698, 0.4543, 0.1698, 0.4543, 0.1001, 0.5696, 0.1001, 0.5696, 0.2519, 0.4543, 0.2519, 0.4543, 0.1698, 0.5696, 0.1698, 0.5696, 0.3341, 0.4543, 0.3341, 0.4543, 0.2519, 0.5696, 0.2519, 0.5696, 0.4038, 0.4543, 0.4038, 0.4543, 0.3341, 0.5696, 0.3341, 0.5704, 0.3394, 0.4551, 0.3394, 0.4551, 0.4091, 0.5704, 0.4091, 0.5704, 0.2572, 0.4551, 0.2572, 0.4551, 0.3394, 0.5704, 0.3394, 0.5704, 0.1751, 0.4551, 0.1751, 0.4551, 0.2572, 0.5704, 0.2572, 0.5704, 0.1054, 0.4551, 0.1054, 0.4551, 0.1751, 0.5704, 0.1751, 0.5696, 0.3341, 0.4543, 0.3341, 0.4543, 0.4038, 0.5696, 0.4038, 0.5696, 0.2519, 0.4543, 0.2519, 0.4543, 0.3341, 0.5696, 0.3341, 0.5696, 0.1698, 0.4543, 0.1698, 0.4543, 0.2519, 0.5696, 0.2519, 0.5696, 0.1001, 0.4543, 0.1001, 0.4543, 0.1698, 0.5696, 0.1698, 0.7881, 0.5792, 0.6153, 0.5767, 0.6153, 0.6566, 0.7881, 0.6591, 0.4159, 0.9289, 0.5097, 0.8351, 0.4589, 0.9576, 0.4589, 0.9576, 0.5097, 0.8351, 0.5097, 0.9677, 0.5097, 0.9677, 0.5097, 0.8351, 0.5605, 0.9576, 0.5605, 0.9576, 0.5097, 0.8351, 0.6035, 0.9289, 0.6035, 0.9289, 0.5097, 0.8351, 0.6323, 0.8858, 0.6323, 0.8858, 0.5097, 0.8351, 0.6424, 0.8351, 0.6424, 0.8351, 0.5097, 0.8351, 0.6323, 0.7843, 0.6323, 0.7843, 0.5097, 0.8351, 0.6035, 0.7413, 0.6035, 0.7413, 0.5097, 0.8351, 0.5605, 0.7125, 0.5605, 0.7125, 0.5097, 0.8351, 0.5097, 0.7024, 0.5097, 0.7024, 0.5097, 0.8351, 0.4589, 0.7125, 0.4589, 0.7125, 0.5097, 0.8351, 0.4159, 0.7413, 0.4159, 0.7413, 0.5097, 0.8351, 0.3871, 0.7843, 0.3871, 0.7843, 0.5097, 0.8351, 0.377, 0.8351, 0.377, 0.8351, 0.5097, 0.8351, 0.3871, 0.8858, 0.5097, 0.8351, 0.4159, 0.9289, 0.3871, 0.8858, 0.6129, 0.4237, 0.7368, 0.4237, 0.7688, 0.4915, 0.6449, 0.4915, 0.7801, 0.5714, 0.6562, 0.5714, 0.6449, 0.4915, 0.7688, 0.4915, 0.7688, 0.6514, 0.6449, 0.6514, 0.6562, 0.5714, 0.7801, 0.5714, 0.7368, 0.7191, 0.6129, 0.7191, 0.6449, 0.6514, 0.7688, 0.6514, 0.7881, 0.6591, 0.6153, 0.6566, 0.6153, 0.7244, 0.7881, 0.7269, 0.7881, 0.4992, 0.6153, 0.4968, 0.6153, 0.5767, 0.7881, 0.5792, 0.7881, 0.4315, 0.6153, 0.429, 0.6153, 0.4968, 0.7881, 0.4992, 0.6476, 0.6514, 0.7715, 0.6514, 0.7395, 0.7191, 0.6156, 0.7191, 0.6589, 0.5714, 0.7827, 0.5714, 0.7715, 0.6514, 0.6476, 0.6514, 0.6476, 0.4915, 0.7715, 0.4915, 0.7827, 0.5714, 0.6589, 0.5714, 0.6156, 0.4237, 0.7395, 0.4237, 0.7715, 0.4915, 0.6476, 0.4915, 0.7881, 0.4992, 0.6153, 0.4968, 0.6153, 0.429, 0.7881, 0.4315, 0.7881, 0.5792, 0.6153, 0.5767, 0.6153, 0.4968, 0.7881, 0.4992, 0.7881, 0.6591, 0.6153, 0.6566, 0.6153, 0.5767, 0.7881, 0.5792, 0.7881, 0.7269, 0.6153, 0.7244, 0.6153, 0.6566, 0.7881, 0.6591, 0.2699, 0.7312, 0.2785, 0.7575, 0.2296, 0.7575, 0.2375, 0.7312, 0.2788, 0.7018, 0.2286, 0.7018, 0.226, 0.6932, 0.2814, 0.6932, 0.2714, 0.7262, 0.236, 0.7262, 0.2286, 0.7018, 0.2788, 0.7018, 0.2814, 0.6932, 0.226, 0.6932, 0.226, 0.6932, 0.2814, 0.6932, 0.2699, 0.7312, 0.2785, 0.7575, 0.2296, 0.7575, 0.2375, 0.7312, 0.2699, 0.7312, 0.2785, 0.7575, 0.2296, 0.7575, 0.2375, 0.7312, 0.2814, 0.6932, 0.226, 0.6932, 0.226, 0.6932, 0.2814, 0.6932, 0.226, 0.6932, 0.226, 0.6932, 0.2814, 0.6932, 0.226, 0.6932, 0.226, 0.6932, 0.2814, 0.6932, 0.2714, 0.7262, 0.236, 0.7262, 0.2286, 0.7018, 0.2788, 0.7018, 0.2714, 0.7262, 0.236, 0.7262, 0.2286, 0.7018, 0.2788, 0.7018, 0.2788, 0.7018, 0.2286, 0.7018, 0.226, 0.6932, 0.2788, 0.7018, 0.2286, 0.7018, 0.226, 0.6932, 0.2714, 0.7262, 0.236, 0.7262, 0.2286, 0.7018, 0.2788, 0.7018, 0.2699, 0.7312, 0.2785, 0.7575, 0.2296, 0.7575, 0.2375, 0.7312, 0.2785, 0.7575, 0.2296, 0.8115, 0.2296, 0.7575, 0.7881, 0.5792, 0.6153, 0.5767, 0.6153, 0.6566, 0.7881, 0.6591, 0.4159, 0.9289, 0.5097, 0.8351, 0.4589, 0.9576, 0.4589, 0.9576, 0.5097, 0.8351, 0.5097, 0.9677, 0.5097, 0.9677, 0.5097, 0.8351, 0.5605, 0.9576, 0.5605, 0.9576, 0.5097, 0.8351, 0.6035, 0.9289, 0.6035, 0.9289, 0.5097, 0.8351, 0.6323, 0.8858, 0.6323, 0.8858, 0.5097, 0.8351, 0.6424, 0.8351, 0.6424, 0.8351, 0.5097, 0.8351, 0.6323, 0.7843, 0.6323, 0.7843, 0.5097, 0.8351, 0.6035, 0.7413, 0.6035, 0.7413, 0.5097, 0.8351, 0.5605, 0.7125, 0.5605, 0.7125, 0.5097, 0.8351, 0.5097, 0.7024, 0.5097, 0.7024, 0.5097, 0.8351, 0.4589, 0.7125, 0.4589, 0.7125, 0.5097, 0.8351, 0.4159, 0.7413, 0.4159, 0.7413, 0.5097, 0.8351, 0.3871, 0.7843, 0.3871, 0.7843, 0.5097, 0.8351, 0.377, 0.8351, 0.377, 0.8351, 0.5097, 0.8351, 0.3871, 0.8858, 0.5097, 0.8351, 0.4159, 0.9289, 0.3871, 0.8858, 0.6129, 0.4237, 0.7368, 0.4237, 0.7688, 0.4915, 0.6449, 0.4915, 0.7801, 0.5714, 0.6562, 0.5714, 0.6449, 0.4915, 0.7688, 0.4915, 0.7688, 0.6514, 0.6449, 0.6514, 0.6562, 0.5714, 0.7801, 0.5714, 0.7368, 0.7191, 0.6129, 0.7191, 0.6449, 0.6514, 0.7688, 0.6514, 0.7881, 0.6591, 0.6153, 0.6566, 0.6153, 0.7244, 0.7881, 0.7269, 0.7881, 0.4992, 0.6153, 0.4968, 0.6153, 0.5767, 0.7881, 0.5792, 0.7881, 0.4315, 0.6153, 0.429, 0.6153, 0.4968, 0.7881, 0.4992, 0.6476, 0.6514, 0.7715, 0.6514, 0.7395, 0.7191, 0.6156, 0.7191, 0.6589, 0.5714, 0.7827, 0.5714, 0.7715, 0.6514, 0.6476, 0.6514, 0.6476, 0.4915, 0.7715, 0.4915, 0.7827, 0.5714, 0.6589, 0.5714, 0.6156, 0.4237, 0.7395, 0.4237, 0.7715, 0.4915, 0.6476, 0.4915, 0.7881, 0.4992, 0.6153, 0.4968, 0.6153, 0.429, 0.7881, 0.4315, 0.7881, 0.5792, 0.6153, 0.5767, 0.6153, 0.4968, 0.7881, 0.4992, 0.7881, 0.6591, 0.6153, 0.6566, 0.6153, 0.5767, 0.7881, 0.5792, 0.7881, 0.7269, 0.6153, 0.7244, 0.6153, 0.6566, 0.7881, 0.6591, 0.2699, 0.7312, 0.2785, 0.7575, 0.2296, 0.7575, 0.2375, 0.7312, 0.2788, 0.7018, 0.2286, 0.7018, 0.226, 0.6932, 0.2814, 0.6932, 0.2714, 0.7262, 0.236, 0.7262, 0.2286, 0.7018, 0.2788, 0.7018, 0.2814, 0.6932, 0.226, 0.6932, 0.226, 0.6932, 0.2814, 0.6932, 0.2699, 0.7312, 0.2785, 0.7575, 0.2296, 0.7575, 0.2375, 0.7312, 0.2699, 0.7312, 0.2785, 0.7575, 0.2296, 0.7575, 0.2375, 0.7312, 0.2814, 0.6932, 0.226, 0.6932, 0.226, 0.6932, 0.2814, 0.6932, 0.226, 0.6932, 0.226, 0.6932, 0.2814, 0.6932, 0.226, 0.6932, 0.226, 0.6932, 0.2814, 0.6932, 0.2714, 0.7262, 0.236, 0.7262, 0.2286, 0.7018, 0.2788, 0.7018, 0.2714, 0.7262, 0.236, 0.7262, 0.2286, 0.7018, 0.2788, 0.7018, 0.2788, 0.7018, 0.2286, 0.7018, 0.226, 0.6932, 0.2788, 0.7018, 0.2286, 0.7018, 0.226, 0.6932, 0.2714, 0.7262, 0.236, 0.7262, 0.2286, 0.7018, 0.2788, 0.7018, 0.2699, 0.7312, 0.2785, 0.7575, 0.2296, 0.7575, 0.2375, 0.7312, 0.2785, 0.7575, 0.2296, 0.8115, 0.2296, 0.7575, 0.4225, 0.9218, 0.5094, 0.8349, 0.4624, 0.9485, 0.4624, 0.9485, 0.5094, 0.8349, 0.5094, 0.9578, 0.5094, 0.9578, 0.5094, 0.8349, 0.5565, 0.9485, 0.5565, 0.9485, 0.5094, 0.8349, 0.5964, 0.9218, 0.5964, 0.9218, 0.5094, 0.8349, 0.623, 0.882, 0.623, 0.882, 0.5094, 0.8349, 0.6324, 0.8349, 0.6324, 0.8349, 0.5094, 0.8349, 0.623, 0.7879, 0.623, 0.7879, 0.5094, 0.8349, 0.5964, 0.748, 0.5964, 0.748, 0.5094, 0.8349, 0.5565, 0.7213, 0.5565, 0.7213, 0.5094, 0.8349, 0.5094, 0.712, 0.5094, 0.712, 0.5094, 0.8349, 0.4624, 0.7213, 0.4624, 0.7213, 0.5094, 0.8349, 0.4225, 0.748, 0.4225, 0.748, 0.5094, 0.8349, 0.3959, 0.7879, 0.3959, 0.7879, 0.5094, 0.8349, 0.3865, 0.8349, 0.3865, 0.8349, 0.5094, 0.8349, 0.3959, 0.882, 0.5094, 0.8349, 0.4225, 0.9218, 0.3959, 0.882, 0.4615, 0.1183, 0.5606, 0.1183, 0.5606, 0.1782, 0.4615, 0.1782, 0.5606, 0.2489, 0.4615, 0.2489, 0.4615, 0.1782, 0.5606, 0.1782, 0.5606, 0.3196, 0.4615, 0.3196, 0.4615, 0.2489, 0.5606, 0.2489, 0.5606, 0.3795, 0.4615, 0.3795, 0.4615, 0.3196, 0.5606, 0.3196, 0.4608, 0.1737, 0.5599, 0.1737, 0.5599, 0.1138, 0.4608, 0.1138, 0.4608, 0.2444, 0.5599, 0.2444, 0.5599, 0.1737, 0.4608, 0.1737, 0.4608, 0.315, 0.5599, 0.315, 0.5599, 0.2444, 0.4608, 0.2444, 0.4608, 0.3749, 0.5599, 0.3749, 0.5599, 0.315, 0.4608, 0.315, 0.5606, 0.3196, 0.4615, 0.3196, 0.4615, 0.3795, 0.5606, 0.3795, 0.5606, 0.2489, 0.4615, 0.2489, 0.4615, 0.3196, 0.5606, 0.3196, 0.5606, 0.1782, 0.4615, 0.1782, 0.4615, 0.2489, 0.5606, 0.2489, 0.5606, 0.1183, 0.4615, 0.1183, 0.4615, 0.1782, 0.5606, 0.1782, 0.4608, 0.315, 0.5599, 0.315, 0.5599, 0.3749, 0.4608, 0.3749, 0.4608, 0.2444, 0.5599, 0.2444, 0.5599, 0.315, 0.4608, 0.315, 0.4608, 0.1737, 0.5599, 0.1737, 0.5599, 0.2444, 0.4608, 0.2444, 0.4608, 0.1138, 0.5599, 0.1138, 0.5599, 0.1737, 0.4608, 0.1737, 0.2068, 0.8048, 0.1113, 0.9108, 0.1111, 0.8259, 0.1785, 0.751, 0.1113, 0.9108, 0.2068, 0.8048, 0.2184, 0.8453, 0.1131, 0.9622, 0.1111, 0.8259, 0.1107, 0.6774, 0.1785, 0.751, 1.001, 0.647, 0.8396, 0.8258, 0.8398, 0.8073, 1.001, 0.6286, 0.9397, 0.503, 0.9829, 0.5851, 0.983, 0.5667, 0.9398, 0.4845, 0.836, 0.3904, 0.9397, 0.503, 0.9398, 0.4845, 0.8361, 0.3719, 0.9829, 0.5851, 1.001, 0.647, 1.001, 0.6286, 0.983, 0.5667, 0.836, 0.3904, 0.8366, 0.6174, 0.9397, 0.503, 0.9829, 0.5851, 0.8369, 0.7472, 0.8396, 0.8258, 1.001, 0.647, 0.9397, 0.503, 0.8366, 0.6174, 0.8369, 0.7472, 0.9829, 0.5851, 0.9397, 0.503, 0.9829, 0.5851, 0.8369, 0.7472, 0.8366, 0.6174, 0.9829, 0.5851, 1.001, 0.647, 0.8396, 0.8258, 0.8369, 0.7472, 0.836, 0.3904, 0.9397, 0.503, 0.8366, 0.6174, 0.9829, 0.5851, 0.983, 0.5667, 1.001, 0.6286, 1.001, 0.647, 0.836, 0.3904, 0.8361, 0.3719, 0.9398, 0.4845, 0.9397, 0.503, 0.9397, 0.503, 0.9398, 0.4845, 0.983, 0.5667, 0.9829, 0.5851, 1.001, 0.647, 1.001, 0.6286, 0.8398, 0.8073, 0.8396, 0.8258, 0.1111, 0.8259, 0.1785, 0.751, 0.1107, 0.6774, 0.1113, 0.9108, 0.1131, 0.9622, 0.2184, 0.8453, 0.2068, 0.8048, 0.1111, 0.8259, 0.1113, 0.9108, 0.2068, 0.8048, 0.1785, 0.751, 0.2068, 0.8048, 0.1113, 0.9108, 0.1111, 0.8259, 0.1785, 0.751, 0.1113, 0.9108, 0.2068, 0.8048, 0.2184, 0.8453, 0.1131, 0.9622, 0.1111, 0.8259, 0.1107, 0.6774, 0.1785, 0.751, 1.001, 0.647, 0.8396, 0.8258, 0.8398, 0.8073, 1.001, 0.6286, 0.9397, 0.503, 0.9829, 0.5851, 0.983, 0.5667, 0.9398, 0.4845, 0.836, 0.3904, 0.9397, 0.503, 0.9398, 0.4845, 0.8361, 0.3719, 0.9829, 0.5851, 1.001, 0.647, 1.001, 0.6286, 0.983, 0.5667, 0.836, 0.3904, 0.8366, 0.6174, 0.9397, 0.503, 0.9829, 0.5851, 0.8369, 0.7472, 0.8396, 0.8258, 1.001, 0.647, 0.9397, 0.503, 0.8366, 0.6174, 0.8369, 0.7472, 0.9829, 0.5851, 0.9397, 0.503, 0.9829, 0.5851, 0.8369, 0.7472, 0.8366, 0.6174, 0.9829, 0.5851, 1.001, 0.647, 0.8396, 0.8258, 0.8369, 0.7472, 0.836, 0.3904, 0.9397, 0.503, 0.8366, 0.6174, 0.9829, 0.5851, 0.983, 0.5667, 1.001, 0.6286, 1.001, 0.647, 0.836, 0.3904, 0.8361, 0.3719, 0.9398, 0.4845, 0.9397, 0.503, 0.9397, 0.503, 0.9398, 0.4845, 0.983, 0.5667, 0.9829, 0.5851, 1.001, 0.647, 1.001, 0.6286, 0.8398, 0.8073, 0.8396, 0.8258, 0.1111, 0.8259, 0.1785, 0.751, 0.1107, 0.6774, 0.1113, 0.9108, 0.1131, 0.9622, 0.2184, 0.8453, 0.2068, 0.8048, 0.1111, 0.8259, 0.1113, 0.9108, 0.2068, 0.8048, 0.1785, 0.751, 0.2068, 0.8048, 0.1113, 0.9108, 0.1111, 0.8259, 0.1785, 0.751, 0.1113, 0.9108, 0.2068, 0.8048, 0.2184, 0.8453, 0.1131, 0.9622, 0.1111, 0.8259, 0.1107, 0.6774, 0.1785, 0.751, 1.001, 0.647, 0.8396, 0.8258, 0.8398, 0.8073, 1.001, 0.6286, 0.9397, 0.503, 0.9829, 0.5851, 0.983, 0.5667, 0.9398, 0.4845, 0.836, 0.3904, 0.9397, 0.503, 0.9398, 0.4845, 0.8361, 0.3719, 0.9829, 0.5851, 1.001, 0.647, 1.001, 0.6286, 0.983, 0.5667, 0.836, 0.3904, 0.8366, 0.6174, 0.9397, 0.503, 0.9829, 0.5851, 0.8369, 0.7472, 0.8396, 0.8258, 1.001, 0.647, 0.9397, 0.503, 0.8366, 0.6174, 0.8369, 0.7472, 0.9829, 0.5851, 0.9397, 0.503, 0.9829, 0.5851, 0.8369, 0.7472, 0.8366, 0.6174, 0.9829, 0.5851, 1.001, 0.647, 0.8396, 0.8258, 0.8369, 0.7472, 0.836, 0.3904, 0.9397, 0.503, 0.8366, 0.6174, 0.9829, 0.5851, 0.983, 0.5667, 1.001, 0.6286, 1.001, 0.647, 0.836, 0.3904, 0.8361, 0.3719, 0.9398, 0.4845, 0.9397, 0.503, 0.9397, 0.503, 0.9398, 0.4845, 0.983, 0.5667, 0.9829, 0.5851, 1.001, 0.647, 1.001, 0.6286, 0.8398, 0.8073, 0.8396, 0.8258, 0.1111, 0.8259, 0.1785, 0.751, 0.1107, 0.6774, 0.1113, 0.9108, 0.1131, 0.9622, 0.2184, 0.8453, 0.2068, 0.8048, 0.1111, 0.8259, 0.1113, 0.9108, 0.2068, 0.8048, 0.1785, 0.751, 0.8362, 0.5075, 0.9335, 0.4179, 0.975, 0.5036, 0.8373, 0.6306, 0.7373, 0.4002, 0.8362, 0.5075, 0.8373, 0.6306, 0.6972, 0.4785, 0.8373, 0.6306, 0.975, 0.5036, 0.9874, 0.5651, 0.8356, 0.7051, 0.6972, 0.4785, 0.8373, 0.6306, 0.8356, 0.7051, 0.681, 0.5374, 0.8343, 0.2923, 0.8362, 0.5075, 0.7373, 0.4002, 0.8362, 0.5075, 0.8343, 0.2923, 0.9335, 0.4179, 0.6972, 0.4785, 0.681, 0.5374, 0.6807, 0.52, 0.6968, 0.461, 0.9874, 0.5651, 0.975, 0.5036, 0.9747, 0.4861, 0.9871, 0.5476, 0.8343, 0.2923, 0.7373, 0.4002, 0.737, 0.3827, 0.834, 0.2749, 0.975, 0.5036, 0.9335, 0.4179, 0.9332, 0.4004, 0.9747, 0.4861, 0.9335, 0.4179, 0.8343, 0.2923, 0.834, 0.2749, 0.9332, 0.4004, 0.7373, 0.4002, 0.6972, 0.4785, 0.6968, 0.461, 0.737, 0.3827, 0.681, 0.5374, 0.8356, 0.7051, 0.8353, 0.6876, 0.6807, 0.52, 0.8356, 0.7051, 0.9874, 0.5651, 0.9871, 0.5476, 0.8353, 0.6876, 0.9332, 0.4004, 0.834, 0.2749, 0.8359, 0.4901, 0.8359, 0.4901, 0.834, 0.2749, 0.737, 0.3827, 0.6807, 0.52, 0.8353, 0.6876, 0.837, 0.6131, 0.6968, 0.461, 0.8353, 0.6876, 0.9871, 0.5476, 0.9747, 0.4861, 0.837, 0.6131, 0.6968, 0.461, 0.837, 0.6131, 0.8359, 0.4901, 0.737, 0.3827, 0.837, 0.6131, 0.9747, 0.4861, 0.9332, 0.4004, 0.8359, 0.4901, 0.6395, -0.07181, 0.6448, 0.0718, 0.7733, 0.0718, 0.7786, -0.07181, 0.6448, 0.0718, 0.6598, 0.1935, 0.7582, 0.1935, 0.7733, 0.0718, 0.6598, 0.1935, 0.7129, 0.2958, 0.7582, 0.1935, 0.7129, 0.2958, 0.7652, 0.2312, 0.7582, 0.1935, 0.7582, 0.1935, 0.7652, 0.2312, 0.7824, 0.09215, 0.7733, 0.0718, 0.7733, 0.0718, 0.7824, 0.09215, 0.7885, -0.07181, 0.7786, -0.07181, 0.6395, -0.07181, 0.6296, -0.07181, 0.6357, 0.09215, 0.6448, 0.0718, 0.6529, 0.2312, 0.6598, 0.1935, 0.6448, 0.0718, 0.6357, 0.09215, 0.7045, 0.3031, 0.6598, 0.1935, 0.6529, 0.2312, 0.8412, 0.1662, 0.9599, 0.3317, 0.7015, 0.3317, 0.9599, 0.3317, 0.9994, 0.6514, 0.6619, 0.6514, 0.7015, 0.3317, 0.9598, 0.5672, 0.9704, 0.2788, 0.6909, 0.2788, 0.7016, 0.5672, 0.8362, 0.5075, 0.8373, 0.6306, 0.975, 0.5036, 0.9335, 0.4179, 0.7373, 0.4002, 0.6972, 0.4785, 0.8373, 0.6306, 0.8362, 0.5075, 0.8373, 0.6306, 0.8356, 0.7051, 0.9874, 0.5651, 0.975, 0.5036, 0.6972, 0.4785, 0.681, 0.5374, 0.8356, 0.7051, 0.8373, 0.6306, 0.8343, 0.2923, 0.7373, 0.4002, 0.8362, 0.5075, 0.8362, 0.5075, 0.9335, 0.4179, 0.8343, 0.2923, 0.6972, 0.4785, 0.6968, 0.461, 0.6807, 0.52, 0.681, 0.5374, 0.9874, 0.5651, 0.9871, 0.5476, 0.9747, 0.4861, 0.975, 0.5036, 0.8343, 0.2923, 0.834, 0.2749, 0.737, 0.3827, 0.7373, 0.4002, 0.975, 0.5036, 0.9747, 0.4861, 0.9332, 0.4004, 0.9335, 0.4179, 0.9335, 0.4179, 0.9332, 0.4004, 0.834, 0.2749, 0.8343, 0.2923, 0.7373, 0.4002, 0.737, 0.3827, 0.6968, 0.461, 0.6972, 0.4785, 0.681, 0.5374, 0.6807, 0.52, 0.8353, 0.6876, 0.8356, 0.7051, 0.8356, 0.7051, 0.8353, 0.6876, 0.9871, 0.5476, 0.9874, 0.5651, 0.9332, 0.4004, 0.8359, 0.4901, 0.834, 0.2749, 0.8359, 0.4901, 0.737, 0.3827, 0.834, 0.2749, 0.6807, 0.52, 0.6968, 0.461, 0.837, 0.6131, 0.8353, 0.6876, 0.8353, 0.6876, 0.837, 0.6131, 0.9747, 0.4861, 0.9871, 0.5476, 0.6968, 0.461, 0.737, 0.3827, 0.8359, 0.4901, 0.837, 0.6131, 0.837, 0.6131, 0.8359, 0.4901, 0.9332, 0.4004, 0.9747, 0.4861, 0.8362, 0.5075, 0.8373, 0.6306, 0.975, 0.5036, 0.9335, 0.4179, 0.7373, 0.4002, 0.6972, 0.4785, 0.8373, 0.6306, 0.8362, 0.5075, 0.8373, 0.6306, 0.8356, 0.7051, 0.9874, 0.5651, 0.975, 0.5036, 0.6972, 0.4785, 0.681, 0.5374, 0.8356, 0.7051, 0.8373, 0.6306, 0.8343, 0.2923, 0.7373, 0.4002, 0.8362, 0.5075, 0.8362, 0.5075, 0.9335, 0.4179, 0.8343, 0.2923, 0.6972, 0.4785, 0.6968, 0.461, 0.6807, 0.52, 0.681, 0.5374, 0.9874, 0.5651, 0.9871, 0.5476, 0.9747, 0.4861, 0.975, 0.5036, 0.8343, 0.2923, 0.834, 0.2749, 0.737, 0.3827, 0.7373, 0.4002, 0.975, 0.5036, 0.9747, 0.4861, 0.9332, 0.4004, 0.9335, 0.4179, 0.9335, 0.4179, 0.9332, 0.4004, 0.834, 0.2749, 0.8343, 0.2923, 0.7373, 0.4002, 0.737, 0.3827, 0.6968, 0.461, 0.6972, 0.4785, 0.681, 0.5374, 0.6807, 0.52, 0.8353, 0.6876, 0.8356, 0.7051, 0.8356, 0.7051, 0.8353, 0.6876, 0.9871, 0.5476, 0.9874, 0.5651, 0.9332, 0.4004, 0.8359, 0.4901, 0.834, 0.2749, 0.8359, 0.4901, 0.737, 0.3827, 0.834, 0.2749, 0.6807, 0.52, 0.6968, 0.461, 0.837, 0.6131, 0.8353, 0.6876, 0.8353, 0.6876, 0.837, 0.6131, 0.9747, 0.4861, 0.9871, 0.5476, 0.6968, 0.461, 0.737, 0.3827, 0.8359, 0.4901, 0.837, 0.6131, 0.837, 0.6131, 0.8359, 0.4901, 0.9332, 0.4004, 0.9747, 0.4861, 0.6395, -0.07181, 0.6448, 0.0718, 0.7733, 0.0718, 0.7786, -0.07181, 0.6448, 0.0718, 0.6598, 0.1935, 0.7582, 0.1935, 0.7733, 0.0718, 0.6598, 0.1935, 0.7129, 0.2958, 0.7582, 0.1935, 0.7129, 0.2958, 0.7652, 0.2312, 0.7582, 0.1935, 0.7582, 0.1935, 0.7652, 0.2312, 0.7824, 0.09215, 0.7733, 0.0718, 0.7733, 0.0718, 0.7824, 0.09215, 0.7885, -0.07181, 0.7786, -0.07181, 0.6395, -0.07181, 0.6296, -0.07181, 0.6357, 0.09215, 0.6448, 0.0718, 0.6529, 0.2312, 0.6598, 0.1935, 0.6448, 0.0718, 0.6357, 0.09215, 0.7045, 0.3031, 0.6598, 0.1935, 0.6529, 0.2312, 0.8412, 0.1662, 0.9599, 0.3317, 0.7015, 0.3317, 0.9599, 0.3317, 0.9994, 0.6514, 0.6619, 0.6514, 0.7015, 0.3317, 0.9598, 0.5672, 0.9704, 0.2788, 0.6909, 0.2788, 0.7016, 0.5672, 0.8362, 0.5075, 0.9335, 0.4179, 0.975, 0.5036, 0.8373, 0.6306, 0.7373, 0.4002, 0.8362, 0.5075, 0.8373, 0.6306, 0.6972, 0.4785, 0.8373, 0.6306, 0.975, 0.5036, 0.9874, 0.5651, 0.8356, 0.7051, 0.6972, 0.4785, 0.8373, 0.6306, 0.8356, 0.7051, 0.681, 0.5374, 0.8343, 0.2923, 0.8362, 0.5075, 0.7373, 0.4002, 0.8362, 0.5075, 0.8343, 0.2923, 0.9335, 0.4179, 0.6972, 0.4785, 0.681, 0.5374, 0.6807, 0.52, 0.6968, 0.461, 0.9874, 0.5651, 0.975, 0.5036, 0.9747, 0.4861, 0.9871, 0.5476, 0.8343, 0.2923, 0.7373, 0.4002, 0.737, 0.3827, 0.834, 0.2749, 0.975, 0.5036, 0.9335, 0.4179, 0.9332, 0.4004, 0.9747, 0.4861, 0.9335, 0.4179, 0.8343, 0.2923, 0.834, 0.2749, 0.9332, 0.4004, 0.7373, 0.4002, 0.6972, 0.4785, 0.6968, 0.461, 0.737, 0.3827, 0.681, 0.5374, 0.8356, 0.7051, 0.8353, 0.6876, 0.6807, 0.52, 0.8356, 0.7051, 0.9874, 0.5651, 0.9871, 0.5476, 0.8353, 0.6876, 0.9332, 0.4004, 0.834, 0.2749, 0.8359, 0.4901, 0.8359, 0.4901, 0.834, 0.2749, 0.737, 0.3827, 0.6807, 0.52, 0.8353, 0.6876, 0.837, 0.6131, 0.6968, 0.461, 0.8353, 0.6876, 0.9871, 0.5476, 0.9747, 0.4861, 0.837, 0.6131, 0.6968, 0.461, 0.837, 0.6131, 0.8359, 0.4901, 0.737, 0.3827, 0.837, 0.6131, 0.9747, 0.4861, 0.9332, 0.4004, 0.8359, 0.4901, 0.8362, 0.5075, 0.9335, 0.4179, 0.975, 0.5036, 0.8373, 0.6306, 0.7373, 0.4002, 0.8362, 0.5075, 0.8373, 0.6306, 0.6972, 0.4785, 0.8373, 0.6306, 0.975, 0.5036, 0.9874, 0.5651, 0.8356, 0.7051, 0.6972, 0.4785, 0.8373, 0.6306, 0.8356, 0.7051, 0.681, 0.5374, 0.8343, 0.2923, 0.8362, 0.5075, 0.7373, 0.4002, 0.8362, 0.5075, 0.8343, 0.2923, 0.9335, 0.4179, 0.6972, 0.4785, 0.681, 0.5374, 0.6807, 0.52, 0.6968, 0.461, 0.9874, 0.5651, 0.975, 0.5036, 0.9747, 0.4861, 0.9871, 0.5476, 0.8343, 0.2923, 0.7373, 0.4002, 0.737, 0.3827, 0.834, 0.2749, 0.975, 0.5036, 0.9335, 0.4179, 0.9332, 0.4004, 0.9747, 0.4861, 0.9335, 0.4179, 0.8343, 0.2923, 0.834, 0.2749, 0.9332, 0.4004, 0.7373, 0.4002, 0.6972, 0.4785, 0.6968, 0.461, 0.737, 0.3827, 0.681, 0.5374, 0.8356, 0.7051, 0.8353, 0.6876, 0.6807, 0.52, 0.8356, 0.7051, 0.9874, 0.5651, 0.9871, 0.5476, 0.8353, 0.6876, 0.9332, 0.4004, 0.834, 0.2749, 0.8359, 0.4901, 0.8359, 0.4901, 0.834, 0.2749, 0.737, 0.3827, 0.6807, 0.52, 0.8353, 0.6876, 0.837, 0.6131, 0.6968, 0.461, 0.8353, 0.6876, 0.9871, 0.5476, 0.9747, 0.4861, 0.837, 0.6131, 0.6968, 0.461, 0.837, 0.6131, 0.8359, 0.4901, 0.737, 0.3827, 0.837, 0.6131, 0.9747, 0.4861, 0.9332, 0.4004, 0.8359, 0.4901, 0.6395, -0.07181, 0.6448, 0.0718, 0.7733, 0.0718, 0.7786, -0.07181, 0.6448, 0.0718, 0.6598, 0.1935, 0.7582, 0.1935, 0.7733, 0.0718, 0.6598, 0.1935, 0.7129, 0.2958, 0.7582, 0.1935, 0.7129, 0.2958, 0.7652, 0.2312, 0.7582, 0.1935, 0.7582, 0.1935, 0.7652, 0.2312, 0.7824, 0.09215, 0.7733, 0.0718, 0.7733, 0.0718, 0.7824, 0.09215, 0.7885, -0.07181, 0.7786, -0.07181, 0.6395, -0.07181, 0.6296, -0.07181, 0.6357, 0.09215, 0.6448, 0.0718, 0.6529, 0.2312, 0.6598, 0.1935, 0.6448, 0.0718, 0.6357, 0.09215, 0.7045, 0.3031, 0.6598, 0.1935, 0.6529, 0.2312, 0.8412, 0.1662, 0.9599, 0.3317, 0.7015, 0.3317, 0.9599, 0.3317, 0.9994, 0.6514, 0.6619, 0.6514, 0.7015, 0.3317, 0.9598, 0.5672, 0.9704, 0.2788, 0.6909, 0.2788, 0.7016, 0.5672, 0.8362, 0.5075, 0.8373, 0.6306, 0.975, 0.5036, 0.9335, 0.4179, 0.7373, 0.4002, 0.6972, 0.4785, 0.8373, 0.6306, 0.8362, 0.5075, 0.8373, 0.6306, 0.8356, 0.7051, 0.9874, 0.5651, 0.975, 0.5036, 0.6972, 0.4785, 0.681, 0.5374, 0.8356, 0.7051, 0.8373, 0.6306, 0.8343, 0.2923, 0.7373, 0.4002, 0.8362, 0.5075, 0.8362, 0.5075, 0.9335, 0.4179, 0.8343, 0.2923, 0.6972, 0.4785, 0.6968, 0.461, 0.6807, 0.52, 0.681, 0.5374, 0.9874, 0.5651, 0.9871, 0.5476, 0.9747, 0.4861, 0.975, 0.5036, 0.8343, 0.2923, 0.834, 0.2749, 0.737, 0.3827, 0.7373, 0.4002, 0.975, 0.5036, 0.9747, 0.4861, 0.9332, 0.4004, 0.9335, 0.4179, 0.9335, 0.4179, 0.9332, 0.4004, 0.834, 0.2749, 0.8343, 0.2923, 0.7373, 0.4002, 0.737, 0.3827, 0.6968, 0.461, 0.6972, 0.4785, 0.681, 0.5374, 0.6807, 0.52, 0.8353, 0.6876, 0.8356, 0.7051, 0.8356, 0.7051, 0.8353, 0.6876, 0.9871, 0.5476, 0.9874, 0.5651, 0.9332, 0.4004, 0.8359, 0.4901, 0.834, 0.2749, 0.8359, 0.4901, 0.737, 0.3827, 0.834, 0.2749, 0.6807, 0.52, 0.6968, 0.461, 0.837, 0.6131, 0.8353, 0.6876, 0.8353, 0.6876, 0.837, 0.6131, 0.9747, 0.4861, 0.9871, 0.5476, 0.6968, 0.461, 0.737, 0.3827, 0.8359, 0.4901, 0.837, 0.6131, 0.837, 0.6131, 0.8359, 0.4901, 0.9332, 0.4004, 0.9747, 0.4861, 0.2785, 0.7575, 0.2296, 0.8115, 0.2296, 0.7575, 0.2699, 0.7312, 0.2785, 0.7575, 0.2296, 0.7575, 0.2375, 0.7312, 0.2714, 0.7262, 0.236, 0.7262, 0.2286, 0.7018, 0.2788, 0.7018, 0.2788, 0.7018, 0.2286, 0.7018, 0.226, 0.6932, 0.2788, 0.7018, 0.2286, 0.7018, 0.226, 0.6932, 0.2714, 0.7262, 0.236, 0.7262, 0.2286, 0.7018, 0.2788, 0.7018, 0.2714, 0.7262, 0.236, 0.7262, 0.2286, 0.7018, 0.2788, 0.7018, 0.2814, 0.6932, 0.226, 0.6932, 0.226, 0.6932, 0.2814, 0.6932, 0.2814, 0.6932, 0.226, 0.6932, 0.226, 0.6932, 0.2814, 0.6932, 0.226, 0.6932, 0.226, 0.6932, 0.2699, 0.7312, 0.2785, 0.7575, 0.2296, 0.7575, 0.2375, 0.7312, 0.2699, 0.7312, 0.2785, 0.7575, 0.2296, 0.7575, 0.2375, 0.7312, 0.2814, 0.6932, 0.226, 0.6932, 0.226, 0.6932, 0.2814, 0.6932, 0.2714, 0.7262, 0.236, 0.7262, 0.2286, 0.7018, 0.2788, 0.7018, 0.2788, 0.7018, 0.2286, 0.7018, 0.226, 0.6932, 0.2814, 0.6932, 0.2699, 0.7312, 0.2785, 0.7575, 0.2296, 0.7575, 0.2375, 0.7312, 0.7881, 0.7269, 0.6153, 0.7244, 0.6153, 0.6566, 0.7881, 0.6591, 0.7881, 0.6591, 0.6153, 0.6566, 0.6153, 0.5767, 0.7881, 0.5792, 0.7881, 0.5792, 0.6153, 0.5767, 0.6153, 0.4968, 0.7881, 0.4992, 0.7881, 0.4992, 0.6153, 0.4968, 0.6153, 0.429, 0.7881, 0.4315, 0.6156, 0.4237, 0.7395, 0.4237, 0.7715, 0.4915, 0.6476, 0.4915, 0.6476, 0.4915, 0.7715, 0.4915, 0.7827, 0.5714, 0.6589, 0.5714, 0.6589, 0.5714, 0.7827, 0.5714, 0.7715, 0.6514, 0.6476, 0.6514, 0.6476, 0.6514, 0.7715, 0.6514, 0.7395, 0.7191, 0.6156, 0.7191, 0.7881, 0.4315, 0.6153, 0.429, 0.6153, 0.4968, 0.7881, 0.4992, 0.7881, 0.4992, 0.6153, 0.4968, 0.6153, 0.5767, 0.7881, 0.5792, 0.7881, 0.6591, 0.6153, 0.6566, 0.6153, 0.7244, 0.7881, 0.7269, 0.7368, 0.7191, 0.6129, 0.7191, 0.6449, 0.6514, 0.7688, 0.6514, 0.7688, 0.6514, 0.6449, 0.6514, 0.6562, 0.5714, 0.7801, 0.5714, 0.7801, 0.5714, 0.6562, 0.5714, 0.6449, 0.4915, 0.7688, 0.4915, 0.6129, 0.4237, 0.7368, 0.4237, 0.7688, 0.4915, 0.6449, 0.4915, 0.5097, 0.8351, 0.4159, 0.9289, 0.3871, 0.8858, 0.377, 0.8351, 0.5097, 0.8351, 0.3871, 0.8858, 0.3871, 0.7843, 0.5097, 0.8351, 0.377, 0.8351, 0.4159, 0.7413, 0.5097, 0.8351, 0.3871, 0.7843, 0.4589, 0.7125, 0.5097, 0.8351, 0.4159, 0.7413, 0.5097, 0.7024, 0.5097, 0.8351, 0.4589, 0.7125, 0.5605, 0.7125, 0.5097, 0.8351, 0.5097, 0.7024, 0.6035, 0.7413, 0.5097, 0.8351, 0.5605, 0.7125, 0.6323, 0.7843, 0.5097, 0.8351, 0.6035, 0.7413, 0.6424, 0.8351, 0.5097, 0.8351, 0.6323, 0.7843, 0.6323, 0.8858, 0.5097, 0.8351, 0.6424, 0.8351, 0.6035, 0.9289, 0.5097, 0.8351, 0.6323, 0.8858, 0.5605, 0.9576, 0.5097, 0.8351, 0.6035, 0.9289, 0.5097, 0.9677, 0.5097, 0.8351, 0.5605, 0.9576, 0.4589, 0.9576, 0.5097, 0.8351, 0.5097, 0.9677, 0.4159, 0.9289, 0.5097, 0.8351, 0.4589, 0.9576, 0.7881, 0.5792, 0.6153, 0.5767, 0.6153, 0.6566, 0.7881, 0.6591, 0.2785, 0.7575, 0.2296, 0.8115, 0.2296, 0.7575, 0.2699, 0.7312, 0.2785, 0.7575, 0.2296, 0.7575, 0.2375, 0.7312, 0.2714, 0.7262, 0.236, 0.7262, 0.2286, 0.7018, 0.2788, 0.7018, 0.2788, 0.7018, 0.2286, 0.7018, 0.226, 0.6932, 0.2788, 0.7018, 0.2286, 0.7018, 0.226, 0.6932, 0.2714, 0.7262, 0.236, 0.7262, 0.2286, 0.7018, 0.2788, 0.7018, 0.2714, 0.7262, 0.236, 0.7262, 0.2286, 0.7018, 0.2788, 0.7018, 0.2814, 0.6932, 0.226, 0.6932, 0.226, 0.6932, 0.2814, 0.6932, 0.2814, 0.6932, 0.226, 0.6932, 0.226, 0.6932, 0.2814, 0.6932, 0.226, 0.6932, 0.226, 0.6932, 0.2699, 0.7312, 0.2785, 0.7575, 0.2296, 0.7575, 0.2375, 0.7312, 0.2699, 0.7312, 0.2785, 0.7575, 0.2296, 0.7575, 0.2375, 0.7312, 0.2814, 0.6932, 0.226, 0.6932, 0.226, 0.6932, 0.2814, 0.6932, 0.2714, 0.7262, 0.236, 0.7262, 0.2286, 0.7018, 0.2788, 0.7018, 0.2788, 0.7018, 0.2286, 0.7018, 0.226, 0.6932, 0.2814, 0.6932, 0.2699, 0.7312, 0.2785, 0.7575, 0.2296, 0.7575, 0.2375, 0.7312, 0.7881, 0.7269, 0.6153, 0.7244, 0.6153, 0.6566, 0.7881, 0.6591, 0.7881, 0.6591, 0.6153, 0.6566, 0.6153, 0.5767, 0.7881, 0.5792, 0.7881, 0.5792, 0.6153, 0.5767, 0.6153, 0.4968, 0.7881, 0.4992, 0.7881, 0.4992, 0.6153, 0.4968, 0.6153, 0.429, 0.7881, 0.4315, 0.6156, 0.4237, 0.7395, 0.4237, 0.7715, 0.4915, 0.6476, 0.4915, 0.6476, 0.4915, 0.7715, 0.4915, 0.7827, 0.5714, 0.6589, 0.5714, 0.6589, 0.5714, 0.7827, 0.5714, 0.7715, 0.6514, 0.6476, 0.6514, 0.6476, 0.6514, 0.7715, 0.6514, 0.7395, 0.7191, 0.6156, 0.7191, 0.7881, 0.4315, 0.6153, 0.429, 0.6153, 0.4968, 0.7881, 0.4992, 0.7881, 0.4992, 0.6153, 0.4968, 0.6153, 0.5767, 0.7881, 0.5792, 0.7881, 0.6591, 0.6153, 0.6566, 0.6153, 0.7244, 0.7881, 0.7269, 0.7368, 0.7191, 0.6129, 0.7191, 0.6449, 0.6514, 0.7688, 0.6514, 0.7688, 0.6514, 0.6449, 0.6514, 0.6562, 0.5714, 0.7801, 0.5714, 0.7801, 0.5714, 0.6562, 0.5714, 0.6449, 0.4915, 0.7688, 0.4915, 0.6129, 0.4237, 0.7368, 0.4237, 0.7688, 0.4915, 0.6449, 0.4915, 0.5097, 0.8351, 0.4159, 0.9289, 0.3871, 0.8858, 0.377, 0.8351, 0.5097, 0.8351, 0.3871, 0.8858, 0.3871, 0.7843, 0.5097, 0.8351, 0.377, 0.8351, 0.4159, 0.7413, 0.5097, 0.8351, 0.3871, 0.7843, 0.4589, 0.7125, 0.5097, 0.8351, 0.4159, 0.7413, 0.5097, 0.7024, 0.5097, 0.8351, 0.4589, 0.7125, 0.5605, 0.7125, 0.5097, 0.8351, 0.5097, 0.7024, 0.6035, 0.7413, 0.5097, 0.8351, 0.5605, 0.7125, 0.6323, 0.7843, 0.5097, 0.8351, 0.6035, 0.7413, 0.6424, 0.8351, 0.5097, 0.8351, 0.6323, 0.7843, 0.6323, 0.8858, 0.5097, 0.8351, 0.6424, 0.8351, 0.6035, 0.9289, 0.5097, 0.8351, 0.6323, 0.8858, 0.5605, 0.9576, 0.5097, 0.8351, 0.6035, 0.9289, 0.5097, 0.9677, 0.5097, 0.8351, 0.5605, 0.9576, 0.4589, 0.9576, 0.5097, 0.8351, 0.5097, 0.9677, 0.4159, 0.9289, 0.5097, 0.8351, 0.4589, 0.9576, 0.7881, 0.5792, 0.6153, 0.5767, 0.6153, 0.6566, 0.7881, 0.6591, 0.5696, 0.1001, 0.4543, 0.1001, 0.4543, 0.1698, 0.5696, 0.1698, 0.5696, 0.1698, 0.4543, 0.1698, 0.4543, 0.2519, 0.5696, 0.2519, 0.5696, 0.2519, 0.4543, 0.2519, 0.4543, 0.3341, 0.5696, 0.3341, 0.5696, 0.3341, 0.4543, 0.3341, 0.4543, 0.4038, 0.5696, 0.4038, 0.5704, 0.1054, 0.4551, 0.1054, 0.4551, 0.1751, 0.5704, 0.1751, 0.5704, 0.1751, 0.4551, 0.1751, 0.4551, 0.2572, 0.5704, 0.2572, 0.5704, 0.2572, 0.4551, 0.2572, 0.4551, 0.3394, 0.5704, 0.3394, 0.5704, 0.3394, 0.4551, 0.3394, 0.4551, 0.4091, 0.5704, 0.4091, 0.5696, 0.4038, 0.4543, 0.4038, 0.4543, 0.3341, 0.5696, 0.3341, 0.5696, 0.3341, 0.4543, 0.3341, 0.4543, 0.2519, 0.5696, 0.2519, 0.5696, 0.2519, 0.4543, 0.2519, 0.4543, 0.1698, 0.5696, 0.1698, 0.5696, 0.1698, 0.4543, 0.1698, 0.4543, 0.1001, 0.5696, 0.1001, 0.5704, 0.4091, 0.4551, 0.4091, 0.4551, 0.3394, 0.5704, 0.3394, 0.5704, 0.3394, 0.4551, 0.3394, 0.4551, 0.2572, 0.5704, 0.2572, 0.5704, 0.2572, 0.4551, 0.2572, 0.4551, 0.1751, 0.5704, 0.1751, 0.4551, 0.1054, 0.5704, 0.1054, 0.5704, 0.1751, 0.4551, 0.1751, 0.2785, 0.7575, 0.2296, 0.8115, 0.2296, 0.7575, 0.2699, 0.7312, 0.2785, 0.7575, 0.2296, 0.7575, 0.2375, 0.7312, 0.2714, 0.7262, 0.236, 0.7262, 0.2286, 0.7018, 0.2788, 0.7018, 0.2788, 0.7018, 0.2286, 0.7018, 0.226, 0.6932, 0.2788, 0.7018, 0.2286, 0.7018, 0.226, 0.6932, 0.2714, 0.7262, 0.236, 0.7262, 0.2286, 0.7018, 0.2788, 0.7018, 0.2714, 0.7262, 0.236, 0.7262, 0.2286, 0.7018, 0.2788, 0.7018, 0.2814, 0.6932, 0.226, 0.6932, 0.226, 0.6932, 0.2814, 0.6932, 0.2814, 0.6932, 0.226, 0.6932, 0.226, 0.6932, 0.2814, 0.6932, 0.226, 0.6932, 0.226, 0.6932, 0.2699, 0.7312, 0.2785, 0.7575, 0.2296, 0.7575, 0.2375, 0.7312, 0.2699, 0.7312, 0.2785, 0.7575, 0.2296, 0.7575, 0.2375, 0.7312, 0.2814, 0.6932, 0.226, 0.6932, 0.226, 0.6932, 0.2814, 0.6932, 0.2714, 0.7262, 0.236, 0.7262, 0.2286, 0.7018, 0.2788, 0.7018, 0.2788, 0.7018, 0.2286, 0.7018, 0.226, 0.6932, 0.2814, 0.6932, 0.2699, 0.7312, 0.2785, 0.7575, 0.2296, 0.7575, 0.2375, 0.7312, 0.7881, 0.7269, 0.6153, 0.7244, 0.6153, 0.6566, 0.7881, 0.6591, 0.7881, 0.6591, 0.6153, 0.6566, 0.6153, 0.5767, 0.7881, 0.5792, 0.7881, 0.5792, 0.6153, 0.5767, 0.6153, 0.4968, 0.7881, 0.4992, 0.7881, 0.4992, 0.6153, 0.4968, 0.6153, 0.429, 0.7881, 0.4315, 0.6156, 0.4237, 0.7395, 0.4237, 0.7715, 0.4915, 0.6476, 0.4915, 0.6476, 0.4915, 0.7715, 0.4915, 0.7827, 0.5714, 0.6589, 0.5714, 0.6589, 0.5714, 0.7827, 0.5714, 0.7715, 0.6514, 0.6476, 0.6514, 0.6476, 0.6514, 0.7715, 0.6514, 0.7395, 0.7191, 0.6156, 0.7191, 0.7881, 0.4315, 0.6153, 0.429, 0.6153, 0.4968, 0.7881, 0.4992, 0.7881, 0.4992, 0.6153, 0.4968, 0.6153, 0.5767, 0.7881, 0.5792, 0.7881, 0.6591, 0.6153, 0.6566, 0.6153, 0.7244, 0.7881, 0.7269, 0.7368, 0.7191, 0.6129, 0.7191, 0.6449, 0.6514, 0.7688, 0.6514, 0.7688, 0.6514, 0.6449, 0.6514, 0.6562, 0.5714, 0.7801, 0.5714, 0.7801, 0.5714, 0.6562, 0.5714, 0.6449, 0.4915, 0.7688, 0.4915, 0.6129, 0.4237, 0.7368, 0.4237, 0.7688, 0.4915, 0.6449, 0.4915, 0.5097, 0.8351, 0.4159, 0.9289, 0.3871, 0.8858, 0.377, 0.8351, 0.5097, 0.8351, 0.3871, 0.8858, 0.3871, 0.7843, 0.5097, 0.8351, 0.377, 0.8351, 0.4159, 0.7413, 0.5097, 0.8351, 0.3871, 0.7843, 0.4589, 0.7125, 0.5097, 0.8351, 0.4159, 0.7413, 0.5097, 0.7024, 0.5097, 0.8351, 0.4589, 0.7125, 0.5605, 0.7125, 0.5097, 0.8351, 0.5097, 0.7024, 0.6035, 0.7413, 0.5097, 0.8351, 0.5605, 0.7125, 0.6323, 0.7843, 0.5097, 0.8351, 0.6035, 0.7413, 0.6424, 0.8351, 0.5097, 0.8351, 0.6323, 0.7843, 0.6323, 0.8858, 0.5097, 0.8351, 0.6424, 0.8351, 0.6035, 0.9289, 0.5097, 0.8351, 0.6323, 0.8858, 0.5605, 0.9576, 0.5097, 0.8351, 0.6035, 0.9289, 0.5097, 0.9677, 0.5097, 0.8351, 0.5605, 0.9576, 0.4589, 0.9576, 0.5097, 0.8351, 0.5097, 0.9677, 0.4159, 0.9289, 0.5097, 0.8351, 0.4589, 0.9576, 0.7881, 0.5792, 0.6153, 0.5767, 0.6153, 0.6566, 0.7881, 0.6591, 0.2606, 0.7491, 0.2573, 0.7589, 0.2715, 0.7592, 0.2683, 0.7493, 0.2565, 0.7284, 0.2496, 0.7207, 0.2422, 0.7328, 0.2524, 0.735, 0.2728, 0.7284, 0.2764, 0.7352, 0.2865, 0.7331, 0.2798, 0.7207, 0.3959, 0.882, 0.4527, 0.8584, 0.466, 0.8784, 0.4225, 0.9218, 0.3865, 0.8349, 0.448, 0.8349, 0.4527, 0.8584, 0.3959, 0.882, 0.3959, 0.7879, 0.4527, 0.8114, 0.448, 0.8349, 0.3865, 0.8349, 0.4225, 0.748, 0.466, 0.7915, 0.4527, 0.8114, 0.3959, 0.7879, 0.4624, 0.7213, 0.4859, 0.7781, 0.466, 0.7915, 0.4225, 0.748, 0.5094, 0.712, 0.5094, 0.7735, 0.4859, 0.7781, 0.4624, 0.7213, 0.5565, 0.7213, 0.533, 0.7781, 0.5094, 0.7735, 0.5094, 0.712, 0.5964, 0.748, 0.5529, 0.7915, 0.533, 0.7781, 0.5565, 0.7213, 0.623, 0.7879, 0.5662, 0.8114, 0.5529, 0.7915, 0.5964, 0.748, 0.6324, 0.8349, 0.5709, 0.8349, 0.5662, 0.8114, 0.623, 0.7879, 0.623, 0.882, 0.5662, 0.8584, 0.5709, 0.8349, 0.6324, 0.8349, 0.5964, 0.9218, 0.5529, 0.8784, 0.5662, 0.8584, 0.623, 0.882, 0.5565, 0.9485, 0.533, 0.8917, 0.5529, 0.8784, 0.5964, 0.9218, 0.5094, 0.9578, 0.5094, 0.8964, 0.533, 0.8917, 0.5565, 0.9485, 0.4624, 0.9485, 0.4859, 0.8917, 0.5094, 0.8964, 0.5094, 0.9578, 0.4225, 0.9218, 0.466, 0.8784, 0.4859, 0.8917, 0.4624, 0.9485, 0.4527, 0.8584, 0.4811, 0.8467, 0.4877, 0.8566, 0.466, 0.8784, 0.448, 0.8349, 0.4787, 0.8349, 0.4811, 0.8467, 0.4527, 0.8584, 0.4527, 0.8114, 0.4811, 0.8232, 0.4787, 0.8349, 0.448, 0.8349, 0.466, 0.7915, 0.4877, 0.8132, 0.4811, 0.8232, 0.4527, 0.8114, 0.4859, 0.7781, 0.4977, 0.8065, 0.4877, 0.8132, 0.466, 0.7915, 0.5094, 0.7735, 0.5094, 0.8042, 0.4977, 0.8065, 0.4859, 0.7781, 0.533, 0.7781, 0.5212, 0.8065, 0.5094, 0.8042, 0.5094, 0.7735, 0.5529, 0.7915, 0.5312, 0.8132, 0.5212, 0.8065, 0.533, 0.7781, 0.5662, 0.8114, 0.5378, 0.8232, 0.5312, 0.8132, 0.5529, 0.7915, 0.5709, 0.8349, 0.5402, 0.8349, 0.5378, 0.8232, 0.5662, 0.8114, 0.5662, 0.8584, 0.5378, 0.8467, 0.5402, 0.8349, 0.5709, 0.8349, 0.5529, 0.8784, 0.5312, 0.8566, 0.5378, 0.8467, 0.5662, 0.8584, 0.533, 0.8917, 0.5212, 0.8633, 0.5312, 0.8566, 0.5529, 0.8784, 0.5094, 0.8964, 0.5094, 0.8656, 0.5212, 0.8633, 0.533, 0.8917, 0.4859, 0.8917, 0.4977, 0.8633, 0.5094, 0.8656, 0.5094, 0.8964, 0.466, 0.8784, 0.4877, 0.8566, 0.4977, 0.8633, 0.4859, 0.8917, 0.4952, 0.8408, 0.5094, 0.8349, 0.4986, 0.8458, 0.4811, 0.8467, 0.4952, 0.8408, 0.4986, 0.8458, 0.4877, 0.8566, 0.4941, 0.8349, 0.5094, 0.8349, 0.4952, 0.8408, 0.4787, 0.8349, 0.4941, 0.8349, 0.4952, 0.8408, 0.4811, 0.8467, 0.4952, 0.829, 0.5094, 0.8349, 0.4941, 0.8349, 0.4811, 0.8232, 0.4952, 0.829, 0.4941, 0.8349, 0.4787, 0.8349, 0.4986, 0.824, 0.5094, 0.8349, 0.4952, 0.829, 0.4877, 0.8132, 0.4986, 0.824, 0.4952, 0.829, 0.4811, 0.8232, 0.5036, 0.8207, 0.5094, 0.8349, 0.4986, 0.824, 0.4977, 0.8065, 0.5036, 0.8207, 0.4986, 0.824, 0.4877, 0.8132, 0.5094, 0.8195, 0.5094, 0.8349, 0.5036, 0.8207, 0.5094, 0.8042, 0.5094, 0.8195, 0.5036, 0.8207, 0.4977, 0.8065, 0.5153, 0.8207, 0.5094, 0.8349, 0.5094, 0.8195, 0.5212, 0.8065, 0.5153, 0.8207, 0.5094, 0.8195, 0.5094, 0.8042, 0.5203, 0.824, 0.5094, 0.8349, 0.5153, 0.8207, 0.5312, 0.8132, 0.5203, 0.824, 0.5153, 0.8207, 0.5212, 0.8065, 0.5236, 0.829, 0.5094, 0.8349, 0.5203, 0.824, 0.5378, 0.8232, 0.5236, 0.829, 0.5203, 0.824, 0.5312, 0.8132, 0.5248, 0.8349, 0.5094, 0.8349, 0.5236, 0.829, 0.5402, 0.8349, 0.5248, 0.8349, 0.5236, 0.829, 0.5378, 0.8232, 0.5236, 0.8408, 0.5094, 0.8349, 0.5248, 0.8349, 0.5378, 0.8467, 0.5236, 0.8408, 0.5248, 0.8349, 0.5402, 0.8349, 0.5203, 0.8458, 0.5094, 0.8349, 0.5236, 0.8408, 0.5312, 0.8566, 0.5203, 0.8458, 0.5236, 0.8408, 0.5378, 0.8467, 0.5153, 0.8491, 0.5094, 0.8349, 0.5203, 0.8458, 0.5212, 0.8633, 0.5153, 0.8491, 0.5203, 0.8458, 0.5312, 0.8566, 0.5094, 0.8503, 0.5094, 0.8349, 0.5153, 0.8491, 0.5094, 0.8656, 0.5094, 0.8503, 0.5153, 0.8491, 0.5212, 0.8633, 0.5036, 0.8491, 0.5094, 0.8349, 0.5094, 0.8503, 0.4977, 0.8633, 0.5036, 0.8491, 0.5094, 0.8503, 0.5094, 0.8656, 0.4986, 0.8458, 0.5094, 0.8349, 0.5036, 0.8491, 0.4877, 0.8566, 0.4986, 0.8458, 0.5036, 0.8491, 0.4977, 0.8633, 0.4838, 0.8605, 0.5094, 0.8349, 0.4956, 0.8684, 0.4582, 0.8861, 0.4838, 0.8605, 0.4956, 0.8684, 0.4817, 0.9018, 0.4956, 0.8684, 0.5094, 0.8349, 0.5094, 0.8711, 0.4817, 0.9018, 0.4956, 0.8684, 0.5094, 0.8711, 0.5094, 0.9073, 0.5094, 0.8711, 0.5094, 0.8349, 0.5233, 0.8684, 0.5094, 0.9073, 0.5094, 0.8711, 0.5233, 0.8684, 0.5372, 0.9018, 0.5233, 0.8684, 0.5094, 0.8349, 0.535, 0.8605, 0.5372, 0.9018, 0.5233, 0.8684, 0.535, 0.8605, 0.5606, 0.8861, 0.535, 0.8605, 0.5094, 0.8349, 0.5429, 0.8488, 0.5606, 0.8861, 0.535, 0.8605, 0.5429, 0.8488, 0.5763, 0.8626, 0.5429, 0.8488, 0.5094, 0.8349, 0.5456, 0.8349, 0.5763, 0.8626, 0.5429, 0.8488, 0.5456, 0.8349, 0.5819, 0.8349, 0.5456, 0.8349, 0.5094, 0.8349, 0.5429, 0.8211, 0.5819, 0.8349, 0.5456, 0.8349, 0.5429, 0.8211, 0.5763, 0.8072, 0.5429, 0.8211, 0.5094, 0.8349, 0.535, 0.8093, 0.5763, 0.8072, 0.5429, 0.8211, 0.535, 0.8093, 0.5606, 0.7837, 0.535, 0.8093, 0.5094, 0.8349, 0.5233, 0.8015, 0.5606, 0.7837, 0.535, 0.8093, 0.5233, 0.8015, 0.5372, 0.768, 0.5233, 0.8015, 0.5094, 0.8349, 0.5094, 0.7987, 0.5372, 0.768, 0.5233, 0.8015, 0.5094, 0.7987, 0.5094, 0.7625, 0.5094, 0.7987, 0.5094, 0.8349, 0.4956, 0.8015, 0.5094, 0.7625, 0.5094, 0.7987, 0.4956, 0.8015, 0.4817, 0.768, 0.4956, 0.8015, 0.5094, 0.8349, 0.4838, 0.8093, 0.4817, 0.768, 0.4956, 0.8015, 0.4838, 0.8093, 0.4582, 0.7837, 0.4838, 0.8093, 0.5094, 0.8349, 0.476, 0.8211, 0.4582, 0.7837, 0.4838, 0.8093, 0.476, 0.8211, 0.4425, 0.8072, 0.476, 0.8211, 0.5094, 0.8349, 0.4732, 0.8349, 0.4425, 0.8072, 0.476, 0.8211, 0.4732, 0.8349, 0.437, 0.8349, 0.4732, 0.8349, 0.5094, 0.8349, 0.476, 0.8488, 0.437, 0.8349, 0.4732, 0.8349, 0.476, 0.8488, 0.4425, 0.8626, 0.476, 0.8488, 0.5094, 0.8349, 0.4838, 0.8605, 0.4425, 0.8626, 0.476, 0.8488, 0.4838, 0.8605, 0.4582, 0.8861])
me_beacon_dispenser.materials.append(mat_tank)
me_beacon_dispenser.use_remesh_preserve_volume = False
me_beacon_dispenser.use_remesh_preserve_attributes = False
me_beacon_dispenser.use_mirror_vertex_groups = False
me_beacon_dispenser.update()
me_dispenser_mesh_001 = bpy.data.meshes.new('dispenser_mesh.001')
me_dispenser_mesh_001.from_pydata([(0.177, 0.1774, -0.1145), (-0.1794, 0.1774, -0.1145), (0.177, -0.179, -0.1145), (-0.1794, -0.179, -0.1145), (0.177, 0.1774, 0.2158), (-0.1794, 0.1774, 0.2158), (0.177, -0.179, 0.2158), (-0.1794, -0.179, 0.2158), (0.08792, -0.08991, 0.1972), (-0.09026, -0.08991, 0.1972), (0.08792, 0.08828, 0.1972), (-0.09026, 0.08828, 0.1972)], [], [(2, 0, 4), (5, 1, 3), (4, 0, 1), (7, 3, 2), (7, 6, 8, 9), (8, 6, 4), (7, 9, 5), (8, 4, 10), (5, 9, 11), (11, 10, 4, 5), (4, 6, 2), (7, 5, 3), (5, 4, 1), (6, 7, 2), (9, 8, 10, 11)])
_uv = me_dispenser_mesh_001.uv_layers.new(name='UVTex')
_uv.uv.foreach_set('vector', [0.3569, 0.3847, 0.6438, 0.3847, 0.6438, 0.74, 0.6438, 0.74, 0.6438, 0.3847, 0.3569, 0.3847, 0.6455, 0.74, 0.6455, 0.3847, 0.3585, 0.3847, 0.3585, 0.74, 0.3585, 0.3847, 0.6455, 0.3847, 0.1847, 0.5, 0.1847, 0.3423, 0.3423, 0.3423, 0.3423, 0.5, 0.3423, 0.3423, 0.3423, 0.1847, 0.5, 0.1847, 0.3423, 0.8153, 0.5, 0.6577, 0.5, 0.8153, 0.5, 0.3423, 0.6577, 0.1847, 0.6577, 0.3423, 0.5, 0.8153, 0.5, 0.6577, 0.6577, 0.6577, 0.6577, 0.6577, 0.6577, 0.5, 0.8153, 0.5, 0.8153, 0.6577, 0.6438, 0.74, 0.3569, 0.74, 0.3569, 0.3847, 0.3569, 0.74, 0.6438, 0.74, 0.3569, 0.3847, 0.3585, 0.74, 0.6455, 0.74, 0.3585, 0.3847, 0.6455, 0.74, 0.3585, 0.74, 0.6455, 0.3847, 0.3086, 0.6914, 0.6914, 0.6914, 0.6914, 0.3086, 0.3086, 0.3086])
me_dispenser_mesh_001.use_remesh_preserve_volume = False
me_dispenser_mesh_001.use_remesh_preserve_attributes = False
me_dispenser_mesh_001.use_mirror_vertex_groups = False
me_dispenser_mesh_001.update()
me_cube_013 = bpy.data.meshes.new('Cube.013')
me_cube_013.from_pydata([(0.2393, 0.2394, 0.1712), (0.2393, 0.2394, -0.1712), (-0.2393, 0.2394, -0.1712), (-0.2393, 0.2394, 0.1712), (0.2393, -0.2394, 0.1712), (0.2393, -0.2394, -0.1712), (-0.2393, -0.2394, -0.1712), (-0.2393, -0.2394, 0.1712)], [], [(0, 1, 2, 3), (4, 7, 6, 5), (0, 4, 5, 1), (1, 5, 6, 2), (2, 6, 7, 3), (4, 0, 3, 7)])
me_cube_013.use_remesh_preserve_volume = False
me_cube_013.use_remesh_preserve_attributes = False
me_cube_013.use_mirror_vertex_groups = False
me_cube_013.update()

# ---- objects
ob_beacondisp = bpy.data.objects.new('beacondisp', me_beacon_dispenser)
ob_saeulenanders_001 = bpy.data.objects.new('saeulenanders.001', None)
ob_lmtemple_001 = bpy.data.objects.new('lmtemple.001', None)
ob_saeulenanders_dds_001 = bpy.data.objects.new('saeulenanders.dds.001', None)
ob_lmtemple_dds_001 = bpy.data.objects.new('lmtemple.dds.001', None)
ob_dispenser = bpy.data.objects.new('dispenser', me_dispenser_mesh_001)
ob_props_001 = bpy.data.objects.new('PROPS.001', None)
ob_turrethornet_002 = bpy.data.objects.new('turrethornet.002', None)
ob_beacon_002 = bpy.data.objects.new('beacon.002', None)
ob_saeulenanders = bpy.data.objects.new('saeulenanders', None)
ob_lmtemple = bpy.data.objects.new('lmtemple', None)
ob_saeulenanders_dds = bpy.data.objects.new('saeulenanders.dds', None)
ob_lmtemple_dds = bpy.data.objects.new('lmtemple.dds', None)
ob_b_spawn_pos = bpy.data.objects.new('b_spawn_pos', me_cube_013)

# ---- transforms, parenting, visibility, modifiers, constraints
ob_beacondisp.location = (0.00188, 0.03119, 0.1219)
ob_beacondisp.lock_rotations_4d = False
ob_beacondisp.empty_display_type = 'ARROWS'
ob_beacondisp.color = (0.0, 0.0, 0.0, 1.0)
ob_beacondisp.lineart.crease_threshold = 0.0
_vg = ob_beacondisp.vertex_groups.new(name='kotblecvh')
ob_saeulenanders_001.location = (0.0, 0.0, 0.0)
ob_saeulenanders_001.lock_rotations_4d = False
ob_saeulenanders_001.empty_display_type = 'ARROWS'
ob_saeulenanders_001.empty_image_offset = (0.0, 0.0)
ob_saeulenanders_001.color = (0.0, 0.0, 0.0, 1.0)
ob_saeulenanders_001.lineart.crease_threshold = 0.0
ob_lmtemple_001.location = (0.0, 0.0, 0.0)
ob_lmtemple_001.lock_rotations_4d = False
ob_lmtemple_001.empty_display_type = 'ARROWS'
ob_lmtemple_001.empty_image_offset = (0.0, 0.0)
ob_lmtemple_001.color = (0.0, 0.0, 0.0, 1.0)
ob_lmtemple_001.lineart.crease_threshold = 0.0
ob_saeulenanders_dds_001.location = (0.0, 0.0, 0.0)
ob_saeulenanders_dds_001.lock_rotations_4d = False
ob_saeulenanders_dds_001.empty_display_type = 'ARROWS'
ob_saeulenanders_dds_001.empty_image_offset = (0.0, 0.0)
ob_saeulenanders_dds_001.color = (0.0, 0.0, 0.0, 1.0)
ob_saeulenanders_dds_001.lineart.crease_threshold = 0.0
ob_lmtemple_dds_001.location = (0.0, 0.0, 0.0)
ob_lmtemple_dds_001.lock_rotations_4d = False
ob_lmtemple_dds_001.empty_display_type = 'ARROWS'
ob_lmtemple_dds_001.empty_image_offset = (0.0, 0.0)
ob_lmtemple_dds_001.color = (0.0, 0.0, 0.0, 1.0)
ob_lmtemple_dds_001.lineart.crease_threshold = 0.0
ob_dispenser.location = (0.003214, 0.002247, 0.2078)
ob_dispenser.lock_rotations_4d = False
ob_dispenser.empty_display_type = 'ARROWS'
ob_dispenser.color = (0.0, 0.0, 0.0, 1.0)
ob_dispenser.lineart.crease_threshold = 0.0
ob_props_001.location = (0.0, 0.0, 0.0)
ob_props_001.lock_rotations_4d = False
ob_props_001.empty_display_type = 'ARROWS'
ob_props_001.empty_image_offset = (0.0, 0.0)
ob_props_001.color = (0.0, 0.0, 0.0, 1.0)
ob_props_001.lineart.crease_threshold = 0.0
ob_turrethornet_002.parent = ob_props_001
ob_turrethornet_002.location = (0.0, 0.0, 0.0)
ob_turrethornet_002.lock_rotations_4d = False
ob_turrethornet_002.empty_display_type = 'ARROWS'
ob_turrethornet_002.empty_image_offset = (0.0, 0.0)
ob_turrethornet_002.color = (0.0, 0.0, 0.0, 1.0)
ob_turrethornet_002.lineart.crease_threshold = 0.0
ob_beacon_002.parent = ob_props_001
ob_beacon_002.location = (0.0, 0.0, 0.0)
ob_beacon_002.lock_rotations_4d = False
ob_beacon_002.empty_display_type = 'ARROWS'
ob_beacon_002.empty_image_offset = (0.0, 0.0)
ob_beacon_002.color = (0.0, 0.0, 0.0, 1.0)
ob_beacon_002.lineart.crease_threshold = 0.0
ob_saeulenanders.parent = ob_props_001
ob_saeulenanders.location = (0.0, 0.0, 0.0)
ob_saeulenanders.lock_rotations_4d = False
ob_saeulenanders.empty_display_type = 'ARROWS'
ob_saeulenanders.empty_image_offset = (0.0, 0.0)
ob_saeulenanders.color = (0.0, 0.0, 0.0, 1.0)
ob_saeulenanders.lineart.crease_threshold = 0.0
ob_lmtemple.parent = ob_props_001
ob_lmtemple.location = (0.0, 0.0, 0.0)
ob_lmtemple.lock_rotations_4d = False
ob_lmtemple.empty_display_type = 'ARROWS'
ob_lmtemple.empty_image_offset = (0.0, 0.0)
ob_lmtemple.color = (0.0, 0.0, 0.0, 1.0)
ob_lmtemple.lineart.crease_threshold = 0.0
ob_saeulenanders_dds.parent = ob_props_001
ob_saeulenanders_dds.location = (0.0, 0.0, 0.0)
ob_saeulenanders_dds.lock_rotations_4d = False
ob_saeulenanders_dds.empty_display_type = 'ARROWS'
ob_saeulenanders_dds.empty_image_offset = (0.0, 0.0)
ob_saeulenanders_dds.color = (0.0, 0.0, 0.0, 1.0)
ob_saeulenanders_dds.lineart.crease_threshold = 0.0
ob_lmtemple_dds.parent = ob_props_001
ob_lmtemple_dds.location = (0.0, 0.0, 0.0)
ob_lmtemple_dds.lock_rotations_4d = False
ob_lmtemple_dds.empty_display_type = 'ARROWS'
ob_lmtemple_dds.empty_image_offset = (0.0, 0.0)
ob_lmtemple_dds.color = (0.0, 0.0, 0.0, 1.0)
ob_lmtemple_dds.lineart.crease_threshold = 0.0
ob_b_spawn_pos.location = (0.0, 0.0, 0.5798)
ob_b_spawn_pos.lock_rotations_4d = False
ob_b_spawn_pos.empty_display_type = 'ARROWS'
ob_b_spawn_pos.color = (0.0, 0.0, 0.0, 1.0)
ob_b_spawn_pos.lineart.crease_threshold = 0.0

# ---- collection membership
col_collection_1_002.objects.link(ob_beacondisp)
col_collection_1_002.objects.link(ob_saeulenanders_001)
col_collection_1_002.objects.link(ob_lmtemple_001)
col_collection_1_002.objects.link(ob_saeulenanders_dds_001)
col_collection_1_002.objects.link(ob_lmtemple_dds_001)
col_collection_1_002.objects.link(ob_dispenser)
col_collection_1_002.objects.link(ob_props_001)
col_collection_1_002.objects.link(ob_turrethornet_002)
col_collection_1_002.objects.link(ob_beacon_002)
col_collection_1_002.objects.link(ob_saeulenanders)
col_collection_1_002.objects.link(ob_lmtemple)
col_collection_1_002.objects.link(ob_saeulenanders_dds)
col_collection_1_002.objects.link(ob_lmtemple_dds)
col_collection_11_002.objects.link(ob_beacondisp)
col_collection_12_002.objects.link(ob_dispenser)
col_collection_12_002.objects.link(ob_b_spawn_pos)

# ---- scene / render settings (as saved in the file)
scene.frame_start = 1; scene.frame_end = 250; scene.frame_set(1)
scene.render.engine = 'BLENDER_EEVEE_NEXT'
scene.render.image_settings.file_format = 'JPEG'
scene.render.image_settings.color_mode = 'RGB'
scene.render.image_settings.compression = 90
scene.render.fps = 25
scene.render.dither_intensity = 0.0
scene.render.use_compositing = False
scene.render.use_sequencer = False
scene.render.bake_margin = 4
scene.render.bake_bias = 0.0
scene.render.use_stamp_time = False
scene.render.use_stamp_date = False
scene.render.use_stamp_frame = False
scene.render.use_stamp_camera = False
scene.render.use_stamp_scene = False
scene.render.use_stamp_filename = False
scene.render.use_stamp_render_time = False
scene.render.stamp_font_size = 0
scene.cycles.use_denoising = False
scene.cycles.samples = 10
scene.cycles.sampling_pattern = 'TABULATED_SOBOL'
scene.cycles.light_sampling_threshold = 0.0
scene.cycles.use_adaptive_sampling = False
scene.cycles.use_light_tree = False
scene.cycles.blur_glossy = 0.0
scene.cycles.volume_bounces = 1
scene.cycles.pixel_filter_type = 'GAUSSIAN'
scene.cycles.sample_clamp_indirect = 0.0
scene.view_settings.view_transform = 'Raw'
bpy.context.view_layer.update()

# ---- added for rendering (the .blend has no active camera): camera
cam_auto = bpy.data.cameras.new('AutoCamera')
cam_auto.lens = 50.0
cam_auto.sensor_width = 36.0
cam_auto.clip_end = 1000.0
ob_auto_camera = bpy.data.objects.new('AutoCamera', cam_auto)
scene.collection.objects.link(ob_auto_camera)
ob_auto_camera.location = (1.07739, -1.316, 0.910676)
ob_auto_camera.rotation_euler = (1.09748, -7.21219e-08, 0.694738)
scene.camera = ob_auto_camera
bpy.context.view_layer.update()
